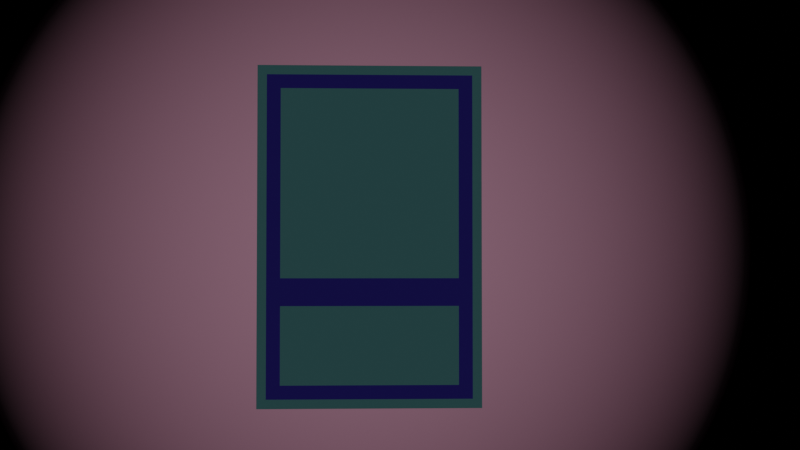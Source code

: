 # Source: Hyperspace_Card.blend  (saved by Blender 3.1.7; exported with 4.5.12 LTS)
import bpy
from mathutils import Matrix  # noqa: F401  (used for matrix-valued properties, if any)

bpy.ops.wm.read_factory_settings(use_empty=True)
scene = bpy.context.scene
scene.name = 'Scene'

# ---- collections
col_card = bpy.data.collections.new('Card'); scene.collection.children.link(col_card)
col_bolt = bpy.data.collections.new('Bolt'); scene.collection.children.link(col_bolt)
col_mask = bpy.data.collections.new('mask'); scene.collection.children.link(col_mask)
col_cam = bpy.data.collections.new('cam'); scene.collection.children.link(col_cam)

# ---- materials (node trees are filled in below, after node groups)
mat_darkbluborder_001 = bpy.data.materials.new('darkbluborder.001')
mat_litebluborder = bpy.data.materials.new('LiteBluBorder')
mat_material_001 = bpy.data.materials.new('Material.001')
mat_material_003 = bpy.data.materials.new('Material.003')
mat_material_003.use_backface_culling = True
mat_material_002 = bpy.data.materials.new('Material.002')

# ---- material node trees
mat_darkbluborder_001.use_nodes = True; mat_darkbluborder_001.node_tree.nodes.clear()
_N = mat_darkbluborder_001.node_tree.nodes; _L = mat_darkbluborder_001.node_tree.links
n0 = _N.new('ShaderNodeBsdfPrincipled'); n0.name = 'Principled BSDF'; n0.location = (10, 300)
n0.distribution = 'GGX'
n0.subsurface_method = 'BURLEY'
n0.inputs[0].default_value = (0.08087, 0.04937, 0.8, 1.0)
n0.inputs[3].default_value = 1.45
n0.inputs[27].default_value = (0.0, 0.0, 0.0, 1.0)
n0.inputs[28].default_value = 1.0
n1 = _N.new('ShaderNodeOutputMaterial'); n1.name = 'Material Output'; n1.location = (300, 300)
_L.new(n0.outputs[0], n1.inputs[0])
n1.is_active_output = True
mat_litebluborder.use_nodes = True; mat_litebluborder.node_tree.nodes.clear()
_N = mat_litebluborder.node_tree.nodes; _L = mat_litebluborder.node_tree.links
n0 = _N.new('ShaderNodeBsdfPrincipled'); n0.name = 'Principled BSDF'; n0.location = (10, 300)
n0.distribution = 'GGX'
n0.subsurface_method = 'BURLEY'
n0.inputs[0].default_value = (0.2692, 0.7771, 0.8, 1.0)
n0.inputs[3].default_value = 1.45
n0.inputs[27].default_value = (0.0, 0.0, 0.0, 1.0)
n0.inputs[28].default_value = 1.0
n1 = _N.new('ShaderNodeOutputMaterial'); n1.name = 'Material Output'; n1.location = (300, 300)
_L.new(n0.outputs[0], n1.inputs[0])
n1.is_active_output = True
mat_material_001.use_nodes = True; mat_material_001.node_tree.nodes.clear()
_N = mat_material_001.node_tree.nodes; _L = mat_material_001.node_tree.links
n0 = _N.new('ShaderNodeTexCoord'); n0.name = 'Texture Coordinate'; n0.location = (-85, 296)
n1 = _N.new('ShaderNodeOutputMaterial'); n1.name = 'Material Output'; n1.location = (727, 312)
n2 = _N.new('ShaderNodeTexGradient'); n2.name = 'Gradient Texture'; n2.location = (303, 309)
n2.gradient_type = 'SPHERICAL'
n3 = _N.new('ShaderNodeMapping'); n3.name = 'Mapping'; n3.location = (96, 306)
n3.vector_type = 'TEXTURE'
n3.inputs[1].default_value = (0.5, 0.5, 0.0)
n4 = _N.new('ShaderNodeValToRGB'); n4.name = 'ColorRamp'; n4.location = (467, 333)
while len(n4.color_ramp.elements) > 1: n4.color_ramp.elements.remove(n4.color_ramp.elements[-1])
n4.color_ramp.elements[0].position = 0.3818; n4.color_ramp.elements[0].color = (0.0, 0.0, 0.0, 1.0)
_e = n4.color_ramp.elements.new(1.0); _e.color = (1.0, 0.4986, 0.6876, 1.0)
_L.new(n0.outputs[0], n3.inputs[0])
_L.new(n3.outputs[0], n2.inputs[0])
_L.new(n2.outputs[0], n4.inputs[0])
_L.new(n4.outputs[0], n1.inputs[0])
n1.is_active_output = True
mat_material_003.use_nodes = True; mat_material_003.node_tree.nodes.clear()
_N = mat_material_003.node_tree.nodes; _L = mat_material_003.node_tree.links
n0 = _N.new('ShaderNodeBsdfPrincipled'); n0.name = 'Principled BSDF'; n0.location = (10, 300)
n0.distribution = 'GGX'
n0.subsurface_method = 'BURLEY'
n0.inputs[0].default_value = (0.8, 0.2464, 0.1364, 1.0)
n0.inputs[3].default_value = 1.45
n0.inputs[13].default_value = 1.0
n0.inputs[27].default_value = (0.6357, 0.5465, 0.2298, 0.0)
n1 = _N.new('ShaderNodeOutputMaterial'); n1.name = 'Material Output'; n1.location = (300, 300)
_L.new(n0.outputs[0], n1.inputs[0])
n1.is_active_output = True
mat_material_002.use_nodes = True; mat_material_002.node_tree.nodes.clear()
_N = mat_material_002.node_tree.nodes; _L = mat_material_002.node_tree.links
n0 = _N.new('ShaderNodeTexCoord'); n0.name = 'Texture Coordinate'; n0.location = (-280, 325)
n1 = _N.new('ShaderNodeOutputMaterial'); n1.name = 'Material Output'; n1.location = (589, 327)
n2 = _N.new('ShaderNodeTexVoronoi'); n2.name = 'Voronoi Texture'; n2.location = (-92, 328)
n3 = _N.new('ShaderNodeValToRGB'); n3.name = 'ColorRamp'; n3.location = (126, 328)
while len(n3.color_ramp.elements) > 1: n3.color_ramp.elements.remove(n3.color_ramp.elements[-1])
n3.color_ramp.elements[0].position = 0.0; n3.color_ramp.elements[0].color = (0.0, 0.0, 0.0, 1.0)
_e = n3.color_ramp.elements.new(1.0); _e.color = (0.002191, 0.0, 0.0383, 1.0)
_L.new(n0.outputs[0], n2.inputs[0])
_L.new(n2.outputs[1], n3.inputs[0])
_L.new(n3.outputs[0], n1.inputs[0])
n1.is_active_output = True

# ---- world
world_world = bpy.data.worlds.new('World'); scene.world = world_world
world_world.use_nodes = True; world_world.node_tree.nodes.clear()
_N = world_world.node_tree.nodes; _L = world_world.node_tree.links
n0 = _N.new('ShaderNodeOutputWorld'); n0.name = 'World Output'; n0.location = (300, 300)
n1 = _N.new('ShaderNodeBackground'); n1.name = 'Background'; n1.location = (10, 300)
n1.inputs[0].default_value = (0.05088, 0.05088, 0.05088, 1.0)
_L.new(n1.outputs[0], n0.inputs[0])
n0.is_active_output = True
world_world.color = (0.05088, 0.05088, 0.05088)
world_world.use_sun_shadow = False
world_world.sun_shadow_jitter_overblur = 0.0

# ---- cameras
cam_camera = bpy.data.cameras.new('Camera')
cam_camera.clip_end = 100.0
cam_camera.ortho_scale = 7.314

# ---- lights
light_light_002 = bpy.data.lights.new('Light.002', 'POINT')
light_light_002.transmission_factor = 0.0
light_light_002.energy = 1000.0
light_light_002.shadow_soft_size = 0.1
light_light_002.shadow_maximum_resolution = 0.006
light_light_002.use_absolute_resolution = True
light_light = bpy.data.lights.new('Light', 'POINT')
light_light.transmission_factor = 0.0
light_light.energy = 1000.0
light_light.shadow_soft_size = 0.1
light_light.shadow_maximum_resolution = 0.006
light_light.use_absolute_resolution = True

# ---- meshes
me_plane = bpy.data.meshes.new('Plane')
me_plane.from_pydata([(-1.0, -1.526, 2.3e-08), (1.0, -1.526, 2.3e-08), (-1.0, 1.526, -2.3e-08), (1.0, 1.526, -2.3e-08), (-1.0, -0.4957, 7.47e-09), (1.0, -0.4957, 7.47e-09), (-0.9169, -0.4957, 7.47e-09), (-0.9169, -1.443, 2.175e-08), (0.9169, -1.443, 2.175e-08), (0.9169, -0.4957, 7.47e-09), (0.9169, 1.443, -2.175e-08), (-0.9169, 1.443, -2.175e-08), (-0.7938, -0.3726, 5.614e-09), (0.7938, -0.3726, 5.614e-09), (0.7938, 1.32, -1.989e-08), (-0.7938, 1.32, -1.989e-08), (-0.7938, -1.32, 1.989e-08), (0.7938, -1.32, 1.989e-08), (0.7938, -0.6189, 9.327e-09), (-0.7938, -0.6189, 9.327e-09)], [], [(16, 17, 18, 19), (7, 6, 4, 0), (8, 7, 0, 1), (10, 9, 5, 3), (11, 10, 3, 2), (6, 11, 2, 4), (9, 8, 1, 5), (6, 9, 13, 12), (9, 10, 14, 13), (10, 11, 15, 14), (11, 6, 12, 15), (7, 8, 17, 16), (8, 9, 18, 17), (9, 6, 19, 18), (6, 7, 16, 19)])
me_plane.polygons.foreach_set('material_index', [1, 1, 1, 1, 1, 1, 1, 0, 0, 0, 0, 0, 0, 0, 0])
_uv = me_plane.uv_layers.new(name='UVMap')
_uv.uv.foreach_set('vector', [0.1031, 0.06757, 0.8969, 0.06757, 0.8969, 0.2972, 0.1031, 0.2972, 0.04153, 0.02721, 0.04153, 0.3376, 0.0, 0.3376, 0.0, 0.0, 0.9585, 0.02721, 0.04153, 0.02721, 0.0, 0.0, 1.0, 0.0, 0.9585, 0.9728, 0.9585, 0.3376, 1.0, 0.3376, 1.0, 1.0, 0.04153, 0.9728, 0.9585, 0.9728, 1.0, 1.0, 0.0, 1.0, 0.04153, 0.3376, 0.04153, 0.9728, 0.0, 1.0, 0.0, 0.3376, 0.9585, 0.3376, 0.9585, 0.02721, 1.0, 0.0, 1.0, 0.3376, 0.04153, 0.3376, 0.9585, 0.3376, 0.8969, 0.3779, 0.1031, 0.3779, 0.9585, 0.3376, 0.9585, 0.9728, 0.8969, 0.9324, 0.8969, 0.3779, 0.9585, 0.9728, 0.04153, 0.9728, 0.1031, 0.9324, 0.8969, 0.9324, 0.04153, 0.9728, 0.04153, 0.3376, 0.1031, 0.3779, 0.1031, 0.9324, 0.04153, 0.02721, 0.9585, 0.02721, 0.8969, 0.06757, 0.1031, 0.06757, 0.9585, 0.02721, 0.9585, 0.3376, 0.8969, 0.2972, 0.8969, 0.06757, 0.9585, 0.3376, 0.04153, 0.3376, 0.1031, 0.2972, 0.8969, 0.2972, 0.04153, 0.3376, 0.04153, 0.02721, 0.1031, 0.06757, 0.1031, 0.2972])
me_plane.materials.append(mat_darkbluborder_001)
me_plane.materials.append(mat_litebluborder)
me_plane.use_remesh_fix_poles = True
me_plane.use_remesh_preserve_attributes = False
me_plane.use_mirror_vertex_groups = False
me_plane.update()
me_plane_002 = bpy.data.meshes.new('Plane.002')
me_plane_002.from_pydata([(-0.7938, -0.3726, 5.614e-09), (0.7938, -0.3726, 5.614e-09), (0.7938, 1.32, -1.989e-08), (-0.7938, 1.32, -1.989e-08)], [], [(0, 1, 2, 3)])
me_plane_002.polygons.foreach_set('material_index', [1])
_uv = me_plane_002.uv_layers.new(name='UVMap')
_uv.uv.foreach_set('vector', [0.1031, 0.3779, 0.8969, 0.3779, 0.8969, 0.9324, 0.1031, 0.9324])
me_plane_002.materials.append(mat_darkbluborder_001)
me_plane_002.materials.append(mat_litebluborder)
me_plane_002.use_remesh_fix_poles = True
me_plane_002.use_remesh_preserve_attributes = False
me_plane_002.use_mirror_vertex_groups = False
me_plane_002.update()
me_plane_001 = bpy.data.meshes.new('Plane.001')
me_plane_001.from_pydata([(-1.0, -1.0, 0.0), (1.0, -1.0, 0.0), (-1.0, 1.0, 0.0), (1.0, 1.0, 0.0)], [], [(0, 1, 3, 2)])
_uv = me_plane_001.uv_layers.new(name='UVMap')
_uv.uv.foreach_set('vector', [0.0, 0.0, 1.0, 0.0, 1.0, 1.0, 0.0, 1.0])
me_plane_001.materials.append(mat_material_001)
me_plane_001.use_remesh_fix_poles = True
me_plane_001.use_remesh_preserve_attributes = False
me_plane_001.use_mirror_vertex_groups = False
me_plane_001.update()
me_cylinder = bpy.data.meshes.new('Cylinder')
me_cylinder.from_pydata([(4.87e-08, 1.7, -1.304), (4.019e-08, 0.2428, 3.36), (0.03262, 1.697, -1.304), (0.04737, 0.2382, 3.36), (0.064, 1.687, -1.304), (0.09293, 0.2243, 3.36), (0.09291, 1.672, -1.304), (0.1349, 0.2019, 3.36), (0.1182, 1.651, -1.304), (0.1717, 0.1717, 3.36), (0.139, 1.626, -1.304), (0.2019, 0.1349, 3.36), (0.1545, 1.597, -1.304), (0.2243, 0.09293, 3.36), (0.164, 1.566, -1.304), (0.2382, 0.04737, 3.36), (0.1672, 1.533, -1.304), (0.2428, 2.708e-07, 3.36), (0.164, 1.5, -1.304), (0.2382, -0.04737, 3.36), (0.1545, 1.469, -1.304), (0.2243, -0.09293, 3.36), (0.139, 1.44, -1.304), (0.2019, -0.1349, 3.36), (0.1182, 1.415, -1.304), (0.1717, -0.1717, 3.36), (0.09291, 1.394, -1.304), (0.1349, -0.2019, 3.36), (0.064, 1.378, -1.304), (0.09293, -0.2243, 3.36), (0.03262, 1.369, -1.304), (0.04737, -0.2382, 3.36), (-5.788e-09, 1.366, -1.304), (-3.893e-08, -0.2428, 3.36), (-0.03262, 1.369, -1.304), (-0.04737, -0.2382, 3.36), (-0.064, 1.378, -1.304), (-0.09293, -0.2243, 3.36), (-0.09291, 1.394, -1.304), (-0.1349, -0.2019, 3.36), (-0.1182, 1.415, -1.304), (-0.1717, -0.1717, 3.36), (-0.139, 1.44, -1.304), (-0.2019, -0.1349, 3.36), (-0.1545, 1.469, -1.304), (-0.2243, -0.09293, 3.36), (-0.164, 1.5, -1.304), (-0.2382, -0.04737, 3.36), (-0.1672, 1.533, -1.304), (-0.2428, 4.869e-07, 3.36), (-0.164, 1.566, -1.304), (-0.2382, 0.04737, 3.36), (-0.1545, 1.597, -1.304), (-0.2243, 0.09293, 3.36), (-0.139, 1.626, -1.304), (-0.2019, 0.1349, 3.36), (-0.1182, 1.651, -1.304), (-0.1717, 0.1717, 3.36), (-0.09291, 1.672, -1.304), (-0.1349, 0.2019, 3.36), (-0.064, 1.687, -1.304), (-0.09293, 0.2243, 3.36), (-0.03262, 1.697, -1.304), (-0.04737, 0.2382, 3.36), (4.019e-08, 0.2428, 1.06), (0.04737, 0.2382, 1.06), (0.09293, 0.2243, 1.06), (0.1349, 0.2019, 1.06), (0.1717, 0.1717, 1.06), (0.2019, 0.1349, 1.06), (0.2243, 0.09293, 1.06), (0.2382, 0.04737, 1.06), (0.2428, 2.708e-07, 1.06), (0.2382, -0.04737, 1.06), (0.2243, -0.09293, 1.06), (0.2019, -0.1349, 1.06), (0.1717, -0.1717, 1.06), (0.1349, -0.2019, 1.06), (0.09293, -0.2243, 1.06), (0.04737, -0.2382, 1.06), (-3.893e-08, -0.2428, 1.06), (-0.04737, -0.2382, 1.06), (-0.09293, -0.2243, 1.06), (-0.1349, -0.2019, 1.06), (-0.1717, -0.1717, 1.06), (-0.2019, -0.1349, 1.06), (-0.2243, -0.09293, 1.06), (-0.2382, -0.04737, 1.06), (-0.2428, 4.869e-07, 1.06), (-0.2382, 0.04737, 1.06), (-0.2243, 0.09293, 1.06), (-0.2019, 0.1349, 1.06), (-0.1717, 0.1717, 1.06), (-0.1349, 0.2019, 1.06), (-0.09293, 0.2243, 1.06), (-0.04737, 0.2382, 1.06), (0.9016, 2.175, -2.559), (0.9198, 2.173, -2.559), (0.9373, 2.168, -2.559), (0.9534, 2.159, -2.559), (0.9675, 2.148, -2.559), (0.9791, 2.134, -2.559), (0.9877, 2.118, -2.559), (0.993, 2.1, -2.559), (0.9948, 2.082, -2.559), (0.993, 2.064, -2.559), (0.9877, 2.046, -2.559), (0.9791, 2.03, -2.559), (0.9675, 2.016, -2.559), (0.9534, 2.004, -2.559), (0.9373, 1.996, -2.559), (0.9198, 1.99, -2.559), (0.9016, 1.989, -2.559), (0.8835, 1.99, -2.559), (0.866, 1.996, -2.559), (0.8499, 2.004, -2.559), (0.8358, 2.016, -2.559), (0.8242, 2.03, -2.559), (0.8156, 2.046, -2.559), (0.8103, 2.064, -2.559), (0.8085, 2.082, -2.559), (0.8103, 2.1, -2.559), (0.8156, 2.118, -2.559), (0.8242, 2.134, -2.559), (0.8358, 2.148, -2.559), (0.8499, 2.159, -2.559), (0.866, 2.168, -2.559), (0.8835, 2.173, -2.559), (0.03852, 1.113, -0.3587), (0.07557, 1.102, -0.3587), (0.1097, 1.084, -0.3587), (0.1396, 1.059, -0.3587), (0.1642, 1.029, -0.3587), (0.1824, 0.9953, -0.3587), (0.1937, 0.9583, -0.3587), (0.1975, 0.9198, -0.3587), (0.1937, 0.8812, -0.3587), (0.1824, 0.8442, -0.3587), (0.1642, 0.8101, -0.3587), (0.1396, 0.7801, -0.3587), (0.1097, 0.7556, -0.3587), (0.07557, 0.7373, -0.3587), (0.03852, 0.7261, -0.3587), (-1.904e-08, 0.7223, -0.3587), (-0.03852, 0.7261, -0.3587), (-0.07557, 0.7373, -0.3587), (-0.1097, 0.7556, -0.3587), (-0.1396, 0.7801, -0.3587), (-0.1642, 0.8101, -0.3587), (-0.1824, 0.8442, -0.3587), (-0.1937, 0.8812, -0.3587), (-0.1975, 0.9198, -0.3587), (-0.1937, 0.9583, -0.3587), (-0.1824, 0.9953, -0.3587), (-0.1642, 1.029, -0.3587), (-0.1396, 1.059, -0.3587), (-0.1097, 1.084, -0.3587), (-0.07557, 1.102, -0.3587), (-0.03852, 1.113, -0.3587), (4.53e-08, 1.117, -0.3587), (-0.701, 0.1359, -1.865), (-0.6855, 0.1312, -1.865), (-0.6712, 0.1236, -1.865), (-0.6587, 0.1133, -1.865), (-0.6484, 0.1008, -1.865), (-0.6408, 0.08651, -1.865), (-0.6361, 0.07101, -1.865), (-0.6345, 0.05488, -1.865), (-0.6361, 0.03875, -1.865), (-0.6408, 0.02325, -1.865), (-0.6484, 0.008959, -1.865), (-0.6587, -0.003566, -1.865), (-0.6712, -0.01385, -1.865), (-0.6855, -0.02148, -1.865), (-0.701, -0.02619, -1.865), (-0.7171, -0.02777, -1.865), (-0.7333, -0.02619, -1.865), (-0.7488, -0.02148, -1.865), (-0.7631, -0.01385, -1.865), (-0.7756, -0.003566, -1.865), (-0.7859, 0.00896, -1.865), (-0.7935, 0.02325, -1.865), (-0.7982, 0.03876, -1.865), (-0.7998, 0.05488, -1.865), (-0.7982, 0.07101, -1.865), (-0.7935, 0.08651, -1.865), (-0.7859, 0.1008, -1.865), (-0.7756, 0.1133, -1.865), (-0.7631, 0.1236, -1.865), (-0.7488, 0.1312, -1.865), (-0.7333, 0.1359, -1.865), (-0.7171, 0.1375, -1.865), (-0.1646, 0.893, -3.001), (-0.1627, 0.8924, -3.001), (-0.161, 0.8915, -3.001), (-0.1595, 0.8903, -3.001), (-0.1582, 0.8888, -3.001), (-0.1573, 0.8871, -3.001), (-0.1568, 0.8852, -3.001), (-0.1566, 0.8832, -3.001), (-0.1568, 0.8813, -3.001), (-0.1573, 0.8794, -3.001), (-0.1582, 0.8777, -3.001), (-0.1595, 0.8762, -3.001), (-0.161, 0.875, -3.001), (-0.1627, 0.8741, -3.001), (-0.1646, 0.8735, -3.001), (-0.1665, 0.8733, -3.001), (-0.1685, 0.8735, -3.001), (-0.1703, 0.8741, -3.001), (-0.172, 0.875, -3.001), (-0.1736, 0.8762, -3.001), (-0.1748, 0.8777, -3.001), (-0.1757, 0.8794, -3.001), (-0.1763, 0.8813, -3.001), (-0.1765, 0.8832, -3.001), (-0.1763, 0.8852, -3.001), (-0.1757, 0.8871, -3.001), (-0.1748, 0.8888, -3.001), (-0.1736, 0.8903, -3.001), (-0.172, 0.8915, -3.001), (-0.1703, 0.8924, -3.001), (-0.1685, 0.893, -3.001), (-0.1665, 0.8932, -3.001), (1.469, 1.974, -3.178), (1.473, 1.973, -3.178), (1.478, 1.972, -3.178), (1.482, 1.97, -3.178), (1.486, 1.967, -3.178), (1.489, 1.963, -3.178), (1.491, 1.958, -3.178), (1.493, 1.954, -3.178), (1.493, 1.949, -3.178), (1.493, 1.944, -3.178), (1.491, 1.94, -3.178), (1.489, 1.935, -3.178), (1.486, 1.932, -3.178), (1.482, 1.928, -3.178), (1.478, 1.926, -3.178), (1.473, 1.925, -3.178), (1.469, 1.924, -3.178), (1.464, 1.925, -3.178), (1.459, 1.926, -3.178), (1.455, 1.928, -3.178), (1.451, 1.932, -3.178), (1.448, 1.935, -3.178), (1.446, 1.94, -3.178), (1.444, 1.944, -3.178), (1.444, 1.949, -3.178), (1.444, 1.954, -3.178), (1.446, 1.958, -3.178), (1.448, 1.963, -3.178), (1.451, 1.967, -3.178), (1.455, 1.97, -3.178), (1.459, 1.972, -3.178), (1.464, 1.973, -3.178)], [], [(64, 1, 3, 65), (65, 3, 5, 66), (66, 5, 7, 67), (67, 7, 9, 68), (68, 9, 11, 69), (69, 11, 13, 70), (70, 13, 15, 71), (71, 15, 17, 72), (72, 17, 19, 73), (73, 19, 21, 74), (74, 21, 23, 75), (75, 23, 25, 76), (76, 25, 27, 77), (77, 27, 29, 78), (78, 29, 31, 79), (79, 31, 33, 80), (80, 33, 35, 81), (81, 35, 37, 82), (82, 37, 39, 83), (83, 39, 41, 84), (84, 41, 43, 85), (85, 43, 45, 86), (86, 45, 47, 87), (87, 47, 49, 88), (88, 49, 51, 89), (89, 51, 53, 90), (90, 53, 55, 91), (91, 55, 57, 92), (92, 57, 59, 93), (93, 59, 61, 94), (3, 1, 63, 61, 59, 57, 55, 53, 51, 49, 47, 45, 43, 41, 39, 37, 35, 33, 31, 29, 27, 25, 23, 21, 19, 17, 15, 13, 11, 9, 7, 5), (94, 61, 63, 95), (95, 63, 1, 64), (10, 12, 102, 101), (158, 95, 64, 159), (157, 94, 95, 158), (156, 93, 94, 157), (155, 92, 93, 156), (154, 91, 92, 155), (153, 90, 91, 154), (152, 89, 90, 153), (151, 88, 89, 152), (150, 87, 88, 151), (149, 86, 87, 150), (148, 85, 86, 149), (147, 84, 85, 148), (146, 83, 84, 147), (145, 82, 83, 146), (144, 81, 82, 145), (143, 80, 81, 144), (142, 79, 80, 143), (141, 78, 79, 142), (140, 77, 78, 141), (139, 76, 77, 140), (138, 75, 76, 139), (137, 74, 75, 138), (136, 73, 74, 137), (135, 72, 73, 136), (134, 71, 72, 135), (133, 70, 71, 134), (132, 69, 70, 133), (131, 68, 69, 132), (130, 67, 68, 131), (129, 66, 67, 130), (128, 65, 66, 129), (159, 64, 65, 128), (104, 105, 233, 232), (28, 30, 111, 110), (46, 48, 120, 119), (2, 4, 98, 97), (20, 22, 107, 106), (38, 40, 116, 115), (56, 58, 125, 124), (12, 14, 103, 102), (30, 32, 112, 111), (48, 50, 121, 120), (4, 6, 99, 98), (22, 24, 108, 107), (40, 42, 117, 116), (58, 60, 126, 125), (14, 16, 104, 103), (32, 34, 113, 112), (50, 52, 122, 121), (6, 8, 100, 99), (24, 26, 109, 108), (42, 44, 118, 117), (60, 62, 127, 126), (16, 18, 105, 104), (34, 36, 114, 113), (52, 54, 123, 122), (8, 10, 101, 100), (26, 28, 110, 109), (44, 46, 119, 118), (0, 2, 97, 96), (62, 0, 96, 127), (18, 20, 106, 105), (36, 38, 115, 114), (54, 56, 124, 123), (0, 159, 128, 2), (2, 128, 129, 4), (4, 129, 130, 6), (6, 130, 131, 8), (8, 131, 132, 10), (10, 132, 133, 12), (12, 133, 134, 14), (14, 134, 135, 16), (16, 135, 136, 18), (18, 136, 137, 20), (20, 137, 138, 22), (22, 138, 139, 24), (24, 139, 140, 26), (26, 140, 141, 28), (28, 141, 142, 30), (30, 142, 143, 32), (32, 143, 144, 34), (34, 144, 145, 36), (36, 145, 146, 38), (38, 146, 147, 40), (40, 147, 148, 42), (42, 148, 149, 44), (44, 149, 150, 46), (46, 150, 151, 48), (48, 151, 152, 50), (50, 152, 153, 52), (52, 153, 154, 54), (54, 154, 155, 56), (56, 155, 156, 58), (58, 156, 157, 60), (60, 157, 158, 62), (62, 158, 159, 0), (142, 141, 173, 174), (129, 128, 160, 161), (156, 155, 187, 188), (143, 142, 174, 175), (130, 129, 161, 162), (157, 156, 188, 189), (144, 143, 175, 176), (131, 130, 162, 163), (158, 157, 189, 190), (145, 144, 176, 177), (132, 131, 163, 164), (159, 158, 190, 191), (146, 145, 177, 178), (133, 132, 164, 165), (147, 146, 178, 179), (134, 133, 165, 166), (148, 147, 179, 180), (135, 134, 166, 167), (149, 148, 180, 181), (136, 135, 167, 168), (150, 149, 181, 182), (137, 136, 168, 169), (151, 150, 182, 183), (138, 137, 169, 170), (152, 151, 183, 184), (139, 138, 170, 171), (153, 152, 184, 185), (140, 139, 171, 172), (154, 153, 185, 186), (141, 140, 172, 173), (128, 159, 191, 160), (155, 154, 186, 187), (174, 173, 205, 206), (161, 160, 192, 193), (188, 187, 219, 220), (175, 174, 206, 207), (162, 161, 193, 194), (189, 188, 220, 221), (176, 175, 207, 208), (163, 162, 194, 195), (190, 189, 221, 222), (177, 176, 208, 209), (164, 163, 195, 196), (191, 190, 222, 223), (178, 177, 209, 210), (165, 164, 196, 197), (179, 178, 210, 211), (166, 165, 197, 198), (180, 179, 211, 212), (167, 166, 198, 199), (181, 180, 212, 213), (168, 167, 199, 200), (182, 181, 213, 214), (169, 168, 200, 201), (183, 182, 214, 215), (170, 169, 201, 202), (184, 183, 215, 216), (171, 170, 202, 203), (185, 184, 216, 217), (172, 171, 203, 204), (186, 185, 217, 218), (173, 172, 204, 205), (160, 191, 223, 192), (187, 186, 218, 219), (224, 225, 226, 227, 228, 229, 230, 231, 232, 233, 234, 235, 236, 237, 238, 239, 240, 241, 242, 243, 244, 245, 246, 247, 248, 249, 250, 251, 252, 253, 254, 255), (118, 119, 247, 246), (105, 106, 234, 233), (119, 120, 248, 247), (106, 107, 235, 234), (120, 121, 249, 248), (107, 108, 236, 235), (121, 122, 250, 249), (108, 109, 237, 236), (122, 123, 251, 250), (109, 110, 238, 237), (96, 97, 225, 224), (123, 124, 252, 251), (110, 111, 239, 238), (97, 98, 226, 225), (124, 125, 253, 252), (111, 112, 240, 239), (98, 99, 227, 226), (125, 126, 254, 253), (112, 113, 241, 240), (99, 100, 228, 227), (126, 127, 255, 254), (113, 114, 242, 241), (100, 101, 229, 228), (127, 96, 224, 255), (114, 115, 243, 242), (101, 102, 230, 229), (115, 116, 244, 243), (102, 103, 231, 230), (116, 117, 245, 244), (103, 104, 232, 231), (117, 118, 246, 245)])
_uv = me_cylinder.uv_layers.new(name='UVMap')
_uv.uv.foreach_set('vector', [1.0, 0.8288, 1.0, 1.0, 0.9688, 1.0, 0.9688, 0.8288, 0.9688, 0.8288, 0.9688, 1.0, 0.9375, 1.0, 0.9375, 0.8288, 0.9375, 0.8288, 0.9375, 1.0, 0.9062, 1.0, 0.9063, 0.8288, 0.9063, 0.8288, 0.9062, 1.0, 0.875, 1.0, 0.875, 0.8288, 0.875, 0.8288, 0.875, 1.0, 0.8438, 1.0, 0.8438, 0.8288, 0.8438, 0.8288, 0.8438, 1.0, 0.8125, 1.0, 0.8125, 0.8288, 0.8125, 0.8288, 0.8125, 1.0, 0.7812, 1.0, 0.7812, 0.8288, 0.7812, 0.8288, 0.7812, 1.0, 0.75, 1.0, 0.75, 0.8288, 0.75, 0.8288, 0.75, 1.0, 0.7188, 1.0, 0.7188, 0.8288, 0.7188, 0.8288, 0.7188, 1.0, 0.6875, 1.0, 0.6875, 0.8288, 0.6875, 0.8288, 0.6875, 1.0, 0.6562, 1.0, 0.6562, 0.8288, 0.6562, 0.8288, 0.6562, 1.0, 0.625, 1.0, 0.625, 0.8288, 0.625, 0.8288, 0.625, 1.0, 0.5938, 1.0, 0.5938, 0.8288, 0.5938, 0.8288, 0.5938, 1.0, 0.5625, 1.0, 0.5625, 0.8288, 0.5625, 0.8288, 0.5625, 1.0, 0.5312, 1.0, 0.5312, 0.8288, 0.5312, 0.8288, 0.5312, 1.0, 0.5, 1.0, 0.5, 0.8288, 0.5, 0.8288, 0.5, 1.0, 0.4688, 1.0, 0.4688, 0.8288, 0.4688, 0.8288, 0.4688, 1.0, 0.4375, 1.0, 0.4375, 0.8288, 0.4375, 0.8288, 0.4375, 1.0, 0.4062, 1.0, 0.4062, 0.8288, 0.4062, 0.8288, 0.4062, 1.0, 0.375, 1.0, 0.375, 0.8288, 0.375, 0.8288, 0.375, 1.0, 0.3438, 1.0, 0.3438, 0.8288, 0.3438, 0.8288, 0.3438, 1.0, 0.3125, 1.0, 0.3125, 0.8288, 0.3125, 0.8288, 0.3125, 1.0, 0.2812, 1.0, 0.2812, 0.8288, 0.2812, 0.8288, 0.2812, 1.0, 0.25, 1.0, 0.25, 0.8288, 0.25, 0.8288, 0.25, 1.0, 0.2188, 1.0, 0.2188, 0.8288, 0.2188, 0.8288, 0.2188, 1.0, 0.1875, 1.0, 0.1875, 0.8288, 0.1875, 0.8288, 0.1875, 1.0, 0.1562, 1.0, 0.1562, 0.8288, 0.1562, 0.8288, 0.1562, 1.0, 0.125, 1.0, 0.125, 0.8288, 0.125, 0.8288, 0.125, 1.0, 0.09375, 1.0, 0.09375, 0.8288, 0.09375, 0.8288, 0.09375, 1.0, 0.0625, 1.0, 0.0625, 0.8288, 0.2968, 0.4854, 0.25, 0.49, 0.2032, 0.4854, 0.1582, 0.4717, 0.1167, 0.4496, 0.08029, 0.4197, 0.05045, 0.3833, 0.02827, 0.3418, 0.01461, 0.2968, 0.01, 0.25, 0.01461, 0.2032, 0.02827, 0.1582, 0.05045, 0.1167, 0.08029, 0.08029, 0.1167, 0.05045, 0.1582, 0.02827, 0.2032, 0.01461, 0.25, 0.01, 0.2968, 0.01461, 0.3418, 0.02827, 0.3833, 0.05045, 0.4197, 0.08029, 0.4496, 0.1167, 0.4717, 0.1582, 0.4854, 0.2032, 0.49, 0.25, 0.4854, 0.2968, 0.4717, 0.3418, 0.4496, 0.3833, 0.4197, 0.4197, 0.3833, 0.4496, 0.3418, 0.4717, 0.0625, 0.8288, 0.0625, 1.0, 0.03125, 1.0, 0.03125, 0.8288, 0.03125, 0.8288, 0.03125, 1.0, 0.0, 1.0, 0.0, 0.8288, 0.8438, 0.5, 0.8125, 0.5, 0.8125, 0.5, 0.8438, 0.5, 0.03125, 0.6315, 0.03125, 0.8288, 0.0, 0.8288, 0.0, 0.6315, 0.0625, 0.6315, 0.0625, 0.8288, 0.03125, 0.8288, 0.03125, 0.6315, 0.09375, 0.6315, 0.09375, 0.8288, 0.0625, 0.8288, 0.0625, 0.6315, 0.125, 0.6315, 0.125, 0.8288, 0.09375, 0.8288, 0.09375, 0.6315, 0.1562, 0.6315, 0.1562, 0.8288, 0.125, 0.8288, 0.125, 0.6315, 0.1875, 0.6315, 0.1875, 0.8288, 0.1562, 0.8288, 0.1562, 0.6315, 0.2188, 0.6315, 0.2188, 0.8288, 0.1875, 0.8288, 0.1875, 0.6315, 0.25, 0.6315, 0.25, 0.8288, 0.2188, 0.8288, 0.2188, 0.6315, 0.2812, 0.6315, 0.2812, 0.8288, 0.25, 0.8288, 0.25, 0.6315, 0.3125, 0.6315, 0.3125, 0.8288, 0.2812, 0.8288, 0.2812, 0.6315, 0.3438, 0.6315, 0.3438, 0.8288, 0.3125, 0.8288, 0.3125, 0.6315, 0.375, 0.6315, 0.375, 0.8288, 0.3438, 0.8288, 0.3438, 0.6315, 0.4062, 0.6315, 0.4062, 0.8288, 0.375, 0.8288, 0.375, 0.6315, 0.4375, 0.6315, 0.4375, 0.8288, 0.4062, 0.8288, 0.4062, 0.6315, 0.4688, 0.6315, 0.4688, 0.8288, 0.4375, 0.8288, 0.4375, 0.6315, 0.5, 0.6315, 0.5, 0.8288, 0.4688, 0.8288, 0.4688, 0.6315, 0.5312, 0.6315, 0.5312, 0.8288, 0.5, 0.8288, 0.5, 0.6315, 0.5625, 0.6315, 0.5625, 0.8288, 0.5312, 0.8288, 0.5312, 0.6315, 0.5938, 0.6315, 0.5938, 0.8288, 0.5625, 0.8288, 0.5625, 0.6315, 0.625, 0.6315, 0.625, 0.8288, 0.5938, 0.8288, 0.5938, 0.6315, 0.6562, 0.6315, 0.6562, 0.8288, 0.625, 0.8288, 0.625, 0.6315, 0.6875, 0.6315, 0.6875, 0.8288, 0.6562, 0.8288, 0.6562, 0.6315, 0.7188, 0.6315, 0.7188, 0.8288, 0.6875, 0.8288, 0.6875, 0.6315, 0.75, 0.6315, 0.75, 0.8288, 0.7188, 0.8288, 0.7188, 0.6315, 0.7812, 0.6315, 0.7812, 0.8288, 0.75, 0.8288, 0.75, 0.6315, 0.8125, 0.6315, 0.8125, 0.8288, 0.7812, 0.8288, 0.7812, 0.6315, 0.8438, 0.6315, 0.8438, 0.8288, 0.8125, 0.8288, 0.8125, 0.6315, 0.875, 0.6315, 0.875, 0.8288, 0.8438, 0.8288, 0.8438, 0.6315, 0.9062, 0.6315, 0.9063, 0.8288, 0.875, 0.8288, 0.875, 0.6315, 0.9375, 0.6315, 0.9375, 0.8288, 0.9063, 0.8288, 0.9062, 0.6315, 0.9688, 0.6315, 0.9688, 0.8288, 0.9375, 0.8288, 0.9375, 0.6315, 1.0, 0.6315, 1.0, 0.8288, 0.9688, 0.8288, 0.9688, 0.6315, 0.75, 0.5, 0.7188, 0.5, 0.7188, 0.5, 0.75, 0.5, 0.5625, 0.5, 0.5312, 0.5, 0.5312, 0.5, 0.5625, 0.5, 0.2812, 0.5, 0.25, 0.5, 0.25, 0.5, 0.2812, 0.5, 0.9688, 0.5, 0.9375, 0.5, 0.9375, 0.5, 0.9688, 0.5, 0.6875, 0.5, 0.6562, 0.5, 0.6562, 0.5, 0.6875, 0.5, 0.4062, 0.5, 0.375, 0.5, 0.375, 0.5, 0.4062, 0.5, 0.125, 0.5, 0.09375, 0.5, 0.09375, 0.5, 0.125, 0.5, 0.8125, 0.5, 0.7812, 0.5, 0.7812, 0.5, 0.8125, 0.5, 0.5312, 0.5, 0.5, 0.5, 0.5, 0.5, 0.5312, 0.5, 0.25, 0.5, 0.2188, 0.5, 0.2188, 0.5, 0.25, 0.5, 0.9375, 0.5, 0.9062, 0.5, 0.9062, 0.5, 0.9375, 0.5, 0.6562, 0.5, 0.625, 0.5, 0.625, 0.5, 0.6562, 0.5, 0.375, 0.5, 0.3438, 0.5, 0.3438, 0.5, 0.375, 0.5, 0.09375, 0.5, 0.0625, 0.5, 0.0625, 0.5, 0.09375, 0.5, 0.7812, 0.5, 0.75, 0.5, 0.75, 0.5, 0.7812, 0.5, 0.5, 0.5, 0.4688, 0.5, 0.4688, 0.5, 0.5, 0.5, 0.2188, 0.5, 0.1875, 0.5, 0.1875, 0.5, 0.2188, 0.5, 0.9062, 0.5, 0.875, 0.5, 0.875, 0.5, 0.9062, 0.5, 0.625, 0.5, 0.5938, 0.5, 0.5938, 0.5, 0.625, 0.5, 0.3438, 0.5, 0.3125, 0.5, 0.3125, 0.5, 0.3438, 0.5, 0.0625, 0.5, 0.03125, 0.5, 0.03125, 0.5, 0.0625, 0.5, 0.75, 0.5, 0.7188, 0.5, 0.7188, 0.5, 0.75, 0.5, 0.4688, 0.5, 0.4375, 0.5, 0.4375, 0.5, 0.4688, 0.5, 0.1875, 0.5, 0.1562, 0.5, 0.1562, 0.5, 0.1875, 0.5, 0.875, 0.5, 0.8438, 0.5, 0.8438, 0.5, 0.875, 0.5, 0.5938, 0.5, 0.5625, 0.5, 0.5625, 0.5, 0.5938, 0.5, 0.3125, 0.5, 0.2812, 0.5, 0.2812, 0.5, 0.3125, 0.5, 1.0, 0.5, 0.9688, 0.5, 0.9688, 0.5, 1.0, 0.5, 0.03125, 0.5, 0.0, 0.5, 0.0, 0.5, 0.03125, 0.5, 0.7188, 0.5, 0.6875, 0.5, 0.6875, 0.5, 0.7188, 0.5, 0.4375, 0.5, 0.4062, 0.5, 0.4062, 0.5, 0.4375, 0.5, 0.1562, 0.5, 0.125, 0.5, 0.125, 0.5, 0.1562, 0.5, 1.0, 0.5, 1.0, 0.6315, 0.9688, 0.6315, 0.9688, 0.5, 0.9688, 0.5, 0.9688, 0.6315, 0.9375, 0.6315, 0.9375, 0.5, 0.9375, 0.5, 0.9375, 0.6315, 0.9062, 0.6315, 0.9062, 0.5, 0.9062, 0.5, 0.9062, 0.6315, 0.875, 0.6315, 0.875, 0.5, 0.875, 0.5, 0.875, 0.6315, 0.8438, 0.6315, 0.8438, 0.5, 0.8438, 0.5, 0.8438, 0.6315, 0.8125, 0.6315, 0.8125, 0.5, 0.8125, 0.5, 0.8125, 0.6315, 0.7812, 0.6315, 0.7812, 0.5, 0.7812, 0.5, 0.7812, 0.6315, 0.75, 0.6315, 0.75, 0.5, 0.75, 0.5, 0.75, 0.6315, 0.7188, 0.6315, 0.7188, 0.5, 0.7188, 0.5, 0.7188, 0.6315, 0.6875, 0.6315, 0.6875, 0.5, 0.6875, 0.5, 0.6875, 0.6315, 0.6562, 0.6315, 0.6562, 0.5, 0.6562, 0.5, 0.6562, 0.6315, 0.625, 0.6315, 0.625, 0.5, 0.625, 0.5, 0.625, 0.6315, 0.5938, 0.6315, 0.5938, 0.5, 0.5938, 0.5, 0.5938, 0.6315, 0.5625, 0.6315, 0.5625, 0.5, 0.5625, 0.5, 0.5625, 0.6315, 0.5312, 0.6315, 0.5312, 0.5, 0.5312, 0.5, 0.5312, 0.6315, 0.5, 0.6315, 0.5, 0.5, 0.5, 0.5, 0.5, 0.6315, 0.4688, 0.6315, 0.4688, 0.5, 0.4688, 0.5, 0.4688, 0.6315, 0.4375, 0.6315, 0.4375, 0.5, 0.4375, 0.5, 0.4375, 0.6315, 0.4062, 0.6315, 0.4062, 0.5, 0.4062, 0.5, 0.4062, 0.6315, 0.375, 0.6315, 0.375, 0.5, 0.375, 0.5, 0.375, 0.6315, 0.3438, 0.6315, 0.3438, 0.5, 0.3438, 0.5, 0.3438, 0.6315, 0.3125, 0.6315, 0.3125, 0.5, 0.3125, 0.5, 0.3125, 0.6315, 0.2812, 0.6315, 0.2812, 0.5, 0.2812, 0.5, 0.2812, 0.6315, 0.25, 0.6315, 0.25, 0.5, 0.25, 0.5, 0.25, 0.6315, 0.2188, 0.6315, 0.2188, 0.5, 0.2188, 0.5, 0.2188, 0.6315, 0.1875, 0.6315, 0.1875, 0.5, 0.1875, 0.5, 0.1875, 0.6315, 0.1562, 0.6315, 0.1562, 0.5, 0.1562, 0.5, 0.1562, 0.6315, 0.125, 0.6315, 0.125, 0.5, 0.125, 0.5, 0.125, 0.6315, 0.09375, 0.6315, 0.09375, 0.5, 0.09375, 0.5, 0.09375, 0.6315, 0.0625, 0.6315, 0.0625, 0.5, 0.0625, 0.5, 0.0625, 0.6315, 0.03125, 0.6315, 0.03125, 0.5, 0.03125, 0.5, 0.03125, 0.6315, 0.0, 0.6315, 0.0, 0.5, 0.5312, 0.6315, 0.5625, 0.6315, 0.5625, 0.6315, 0.5312, 0.6315, 0.9375, 0.6315, 0.9688, 0.6315, 0.9688, 0.6315, 0.9375, 0.6315, 0.09375, 0.6315, 0.125, 0.6315, 0.125, 0.6315, 0.09375, 0.6315, 0.5, 0.6315, 0.5312, 0.6315, 0.5312, 0.6315, 0.5, 0.6315, 0.9062, 0.6315, 0.9375, 0.6315, 0.9375, 0.6315, 0.9062, 0.6315, 0.0625, 0.6315, 0.09375, 0.6315, 0.09375, 0.6315, 0.0625, 0.6315, 0.4688, 0.6315, 0.5, 0.6315, 0.5, 0.6315, 0.4688, 0.6315, 0.875, 0.6315, 0.9062, 0.6315, 0.9062, 0.6315, 0.875, 0.6315, 0.03125, 0.6315, 0.0625, 0.6315, 0.0625, 0.6315, 0.03125, 0.6315, 0.4375, 0.6315, 0.4688, 0.6315, 0.4688, 0.6315, 0.4375, 0.6315, 0.8438, 0.6315, 0.875, 0.6315, 0.875, 0.6315, 0.8438, 0.6315, 0.0, 0.6315, 0.03125, 0.6315, 0.03125, 0.6315, 0.0, 0.6315, 0.4062, 0.6315, 0.4375, 0.6315, 0.4375, 0.6315, 0.4062, 0.6315, 0.8125, 0.6315, 0.8438, 0.6315, 0.8438, 0.6315, 0.8125, 0.6315, 0.375, 0.6315, 0.4062, 0.6315, 0.4062, 0.6315, 0.375, 0.6315, 0.7812, 0.6315, 0.8125, 0.6315, 0.8125, 0.6315, 0.7812, 0.6315, 0.3438, 0.6315, 0.375, 0.6315, 0.375, 0.6315, 0.3438, 0.6315, 0.75, 0.6315, 0.7812, 0.6315, 0.7812, 0.6315, 0.75, 0.6315, 0.3125, 0.6315, 0.3438, 0.6315, 0.3438, 0.6315, 0.3125, 0.6315, 0.7188, 0.6315, 0.75, 0.6315, 0.75, 0.6315, 0.7188, 0.6315, 0.2812, 0.6315, 0.3125, 0.6315, 0.3125, 0.6315, 0.2812, 0.6315, 0.6875, 0.6315, 0.7188, 0.6315, 0.7188, 0.6315, 0.6875, 0.6315, 0.25, 0.6315, 0.2812, 0.6315, 0.2812, 0.6315, 0.25, 0.6315, 0.6562, 0.6315, 0.6875, 0.6315, 0.6875, 0.6315, 0.6562, 0.6315, 0.2188, 0.6315, 0.25, 0.6315, 0.25, 0.6315, 0.2188, 0.6315, 0.625, 0.6315, 0.6562, 0.6315, 0.6562, 0.6315, 0.625, 0.6315, 0.1875, 0.6315, 0.2188, 0.6315, 0.2188, 0.6315, 0.1875, 0.6315, 0.5938, 0.6315, 0.625, 0.6315, 0.625, 0.6315, 0.5938, 0.6315, 0.1562, 0.6315, 0.1875, 0.6315, 0.1875, 0.6315, 0.1562, 0.6315, 0.5625, 0.6315, 0.5938, 0.6315, 0.5938, 0.6315, 0.5625, 0.6315, 0.9688, 0.6315, 1.0, 0.6315, 1.0, 0.6315, 0.9688, 0.6315, 0.125, 0.6315, 0.1562, 0.6315, 0.1562, 0.6315, 0.125, 0.6315, 0.5312, 0.6315, 0.5625, 0.6315, 0.5625, 0.6315, 0.5312, 0.6315, 0.9375, 0.6315, 0.9688, 0.6315, 0.9688, 0.6315, 0.9375, 0.6315, 0.09375, 0.6315, 0.125, 0.6315, 0.125, 0.6315, 0.09375, 0.6315, 0.5, 0.6315, 0.5312, 0.6315, 0.5312, 0.6315, 0.5, 0.6315, 0.9062, 0.6315, 0.9375, 0.6315, 0.9375, 0.6315, 0.9062, 0.6315, 0.0625, 0.6315, 0.09375, 0.6315, 0.09375, 0.6315, 0.0625, 0.6315, 0.4688, 0.6315, 0.5, 0.6315, 0.5, 0.6315, 0.4688, 0.6315, 0.875, 0.6315, 0.9062, 0.6315, 0.9062, 0.6315, 0.875, 0.6315, 0.03125, 0.6315, 0.0625, 0.6315, 0.0625, 0.6315, 0.03125, 0.6315, 0.4375, 0.6315, 0.4688, 0.6315, 0.4688, 0.6315, 0.4375, 0.6315, 0.8438, 0.6315, 0.875, 0.6315, 0.875, 0.6315, 0.8438, 0.6315, 0.0, 0.6315, 0.03125, 0.6315, 0.03125, 0.6315, 0.0, 0.6315, 0.4062, 0.6315, 0.4375, 0.6315, 0.4375, 0.6315, 0.4062, 0.6315, 0.8125, 0.6315, 0.8438, 0.6315, 0.8438, 0.6315, 0.8125, 0.6315, 0.375, 0.6315, 0.4062, 0.6315, 0.4062, 0.6315, 0.375, 0.6315, 0.7812, 0.6315, 0.8125, 0.6315, 0.8125, 0.6315, 0.7812, 0.6315, 0.3438, 0.6315, 0.375, 0.6315, 0.375, 0.6315, 0.3438, 0.6315, 0.75, 0.6315, 0.7812, 0.6315, 0.7812, 0.6315, 0.75, 0.6315, 0.3125, 0.6315, 0.3438, 0.6315, 0.3438, 0.6315, 0.3125, 0.6315, 0.7188, 0.6315, 0.75, 0.6315, 0.75, 0.6315, 0.7188, 0.6315, 0.2812, 0.6315, 0.3125, 0.6315, 0.3125, 0.6315, 0.2812, 0.6315, 0.6875, 0.6315, 0.7188, 0.6315, 0.7188, 0.6315, 0.6875, 0.6315, 0.25, 0.6315, 0.2812, 0.6315, 0.2812, 0.6315, 0.25, 0.6315, 0.6562, 0.6315, 0.6875, 0.6315, 0.6875, 0.6315, 0.6562, 0.6315, 0.2188, 0.6315, 0.25, 0.6315, 0.25, 0.6315, 0.2188, 0.6315, 0.625, 0.6315, 0.6562, 0.6315, 0.6562, 0.6315, 0.625, 0.6315, 0.1875, 0.6315, 0.2188, 0.6315, 0.2188, 0.6315, 0.1875, 0.6315, 0.5938, 0.6315, 0.625, 0.6315, 0.625, 0.6315, 0.5938, 0.6315, 0.1562, 0.6315, 0.1875, 0.6315, 0.1875, 0.6315, 0.1562, 0.6315, 0.5625, 0.6315, 0.5938, 0.6315, 0.5938, 0.6315, 0.5625, 0.6315, 0.9688, 0.6315, 1.0, 0.6315, 1.0, 0.6315, 0.9688, 0.6315, 0.125, 0.6315, 0.1562, 0.6315, 0.1562, 0.6315, 0.125, 0.6315, 0.75, 0.49, 0.7968, 0.4854, 0.8418, 0.4717, 0.8833, 0.4496, 0.9197, 0.4197, 0.9496, 0.3833, 0.9717, 0.3418, 0.9854, 0.2968, 0.99, 0.25, 0.9854, 0.2032, 0.9717, 0.1582, 0.9496, 0.1167, 0.9197, 0.08029, 0.8833, 0.05045, 0.8418, 0.02827, 0.7968, 0.01461, 0.75, 0.01, 0.7032, 0.01461, 0.6582, 0.02827, 0.6167, 0.05045, 0.5803, 0.08029, 0.5504, 0.1167, 0.5283, 0.1582, 0.5146, 0.2032, 0.51, 0.25, 0.5146, 0.2968, 0.5283, 0.3418, 0.5504, 0.3833, 0.5803, 0.4197, 0.6167, 0.4496, 0.6582, 0.4717, 0.7032, 0.4854, 0.3125, 0.5, 0.2812, 0.5, 0.2812, 0.5, 0.3125, 0.5, 0.7188, 0.5, 0.6875, 0.5, 0.6875, 0.5, 0.7188, 0.5, 0.2812, 0.5, 0.25, 0.5, 0.25, 0.5, 0.2812, 0.5, 0.6875, 0.5, 0.6562, 0.5, 0.6562, 0.5, 0.6875, 0.5, 0.25, 0.5, 0.2188, 0.5, 0.2188, 0.5, 0.25, 0.5, 0.6562, 0.5, 0.625, 0.5, 0.625, 0.5, 0.6562, 0.5, 0.2188, 0.5, 0.1875, 0.5, 0.1875, 0.5, 0.2188, 0.5, 0.625, 0.5, 0.5938, 0.5, 0.5938, 0.5, 0.625, 0.5, 0.1875, 0.5, 0.1562, 0.5, 0.1562, 0.5, 0.1875, 0.5, 0.5938, 0.5, 0.5625, 0.5, 0.5625, 0.5, 0.5938, 0.5, 1.0, 0.5, 0.9688, 0.5, 0.9688, 0.5, 1.0, 0.5, 0.1562, 0.5, 0.125, 0.5, 0.125, 0.5, 0.1562, 0.5, 0.5625, 0.5, 0.5312, 0.5, 0.5312, 0.5, 0.5625, 0.5, 0.9688, 0.5, 0.9375, 0.5, 0.9375, 0.5, 0.9688, 0.5, 0.125, 0.5, 0.09375, 0.5, 0.09375, 0.5, 0.125, 0.5, 0.5312, 0.5, 0.5, 0.5, 0.5, 0.5, 0.5312, 0.5, 0.9375, 0.5, 0.9062, 0.5, 0.9062, 0.5, 0.9375, 0.5, 0.09375, 0.5, 0.0625, 0.5, 0.0625, 0.5, 0.09375, 0.5, 0.5, 0.5, 0.4688, 0.5, 0.4688, 0.5, 0.5, 0.5, 0.9062, 0.5, 0.875, 0.5, 0.875, 0.5, 0.9062, 0.5, 0.0625, 0.5, 0.03125, 0.5, 0.03125, 0.5, 0.0625, 0.5, 0.4688, 0.5, 0.4375, 0.5, 0.4375, 0.5, 0.4688, 0.5, 0.875, 0.5, 0.8438, 0.5, 0.8438, 0.5, 0.875, 0.5, 0.03125, 0.5, 0.0, 0.5, 0.0, 0.5, 0.03125, 0.5, 0.4375, 0.5, 0.4062, 0.5, 0.4062, 0.5, 0.4375, 0.5, 0.8438, 0.5, 0.8125, 0.5, 0.8125, 0.5, 0.8438, 0.5, 0.4062, 0.5, 0.375, 0.5, 0.375, 0.5, 0.4062, 0.5, 0.8125, 0.5, 0.7812, 0.5, 0.7812, 0.5, 0.8125, 0.5, 0.375, 0.5, 0.3438, 0.5, 0.3438, 0.5, 0.375, 0.5, 0.7812, 0.5, 0.75, 0.5, 0.75, 0.5, 0.7812, 0.5, 0.3438, 0.5, 0.3125, 0.5, 0.3125, 0.5, 0.3438, 0.5])
me_cylinder.materials.append(mat_material_003)
me_cylinder.use_remesh_fix_poles = True
me_cylinder.use_remesh_preserve_attributes = False
me_cylinder.use_mirror_vertex_groups = False
me_cylinder.update()
me_sphere = bpy.data.meshes.new('Sphere')
me_sphere.from_pydata([(-2.077e-07, 2.709, 0.9805), (-2.077e-07, 2.657, 0.452), (-2.077e-07, 1.505, -1.272), (0.5285, 2.657, 0.9805), (0.5183, 2.606, 0.452), (0.4883, 2.455, -0.05617), (0.4394, 2.209, -0.5245), (0.3737, 1.879, -0.935), (0.2936, 1.476, -1.272), (0.2022, 1.017, -1.522), (0.1031, 0.5183, -1.676), (1.037, 2.503, 0.9805), (1.017, 2.455, 0.452), (0.9578, 2.312, -0.05617), (0.862, 2.081, -0.5245), (0.7331, 1.77, -0.935), (0.576, 1.39, -1.272), (0.3967, 0.9578, -1.522), (0.2022, 0.4883, -1.676), (1.505, 2.252, 0.9805), (1.476, 2.209, 0.452), (1.39, 2.081, -0.05617), (1.251, 1.873, -0.5245), (1.064, 1.593, -0.935), (0.8362, 1.251, -1.272), (0.576, 0.862, -1.522), (0.2936, 0.4394, -1.676), (1.916, 1.916, 0.9805), (1.879, 1.879, 0.452), (1.77, 1.77, -0.05617), (1.593, 1.593, -0.5245), (1.355, 1.355, -0.935), (1.064, 1.064, -1.272), (0.7331, 0.7331, -1.522), (0.3737, 0.3737, -1.676), (2.252, 1.505, 0.9805), (2.209, 1.476, 0.452), (2.081, 1.39, -0.05617), (1.873, 1.251, -0.5245), (1.593, 1.064, -0.935), (1.251, 0.8362, -1.272), (0.862, 0.576, -1.522), (0.4394, 0.2936, -1.676), (2.503, 1.037, 0.9805), (2.455, 1.017, 0.452), (2.312, 0.9578, -0.05617), (2.081, 0.862, -0.5245), (1.77, 0.7331, -0.935), (1.39, 0.576, -1.272), (0.9578, 0.3967, -1.522), (0.4883, 0.2022, -1.676), (2.657, 0.5285, 0.9805), (2.606, 0.5183, 0.452), (2.455, 0.4883, -0.05617), (2.209, 0.4394, -0.5245), (1.879, 0.3737, -0.935), (1.476, 0.2936, -1.272), (1.017, 0.2022, -1.522), (0.5183, 0.1031, -1.676), (2.709, -1.026e-06, 0.9805), (2.657, -1.067e-06, 0.452), (2.503, -6.225e-07, -0.05617), (2.252, -9.05e-07, -0.5245), (1.916, -8.647e-07, -0.935), (1.505, -9.252e-07, -1.272), (1.037, -8.243e-07, -1.522), (0.5285, -8.344e-07, -1.676), (2.657, -0.5285, 0.9805), (2.606, -0.5183, 0.452), (2.455, -0.4883, -0.05617), (2.209, -0.4394, -0.5245), (1.879, -0.3737, -0.935), (1.476, -0.2936, -1.272), (1.017, -0.2023, -1.522), (0.5183, -0.1031, -1.676), (2.503, -1.037, 0.9805), (2.455, -1.017, 0.452), (2.312, -0.9578, -0.05617), (2.081, -0.862, -0.5245), (1.77, -0.7331, -0.935), (1.39, -0.576, -1.272), (0.9578, -0.3967, -1.522), (0.4883, -0.2023, -1.676), (2.252, -1.505, 0.9805), (2.209, -1.476, 0.452), (2.081, -1.39, -0.05617), (1.873, -1.251, -0.5245), (1.593, -1.064, -0.935), (1.251, -0.8362, -1.272), (0.862, -0.576, -1.522), (0.4394, -0.2936, -1.676), (1.916, -1.916, 0.9805), (1.879, -1.879, 0.452), (1.77, -1.77, -0.05617), (1.593, -1.593, -0.5245), (1.355, -1.355, -0.935), (1.064, -1.064, -1.272), (0.7331, -0.7331, -1.522), (0.3737, -0.3737, -1.676), (1.505, -2.252, 0.9805), (1.476, -2.209, 0.452), (1.39, -2.081, -0.05617), (1.251, -1.873, -0.5245), (1.064, -1.593, -0.935), (0.8362, -1.251, -1.272), (0.576, -0.862, -1.522), (0.2936, -0.4394, -1.676), (-2.077e-07, -8.827e-07, -1.728), (1.037, -2.503, 0.9805), (1.017, -2.455, 0.452), (0.9578, -2.312, -0.05617), (0.862, -2.081, -0.5245), (0.7331, -1.77, -0.935), (0.576, -1.39, -1.272), (0.3967, -0.9578, -1.522), (0.2022, -0.4883, -1.676), (0.5285, -2.657, 0.9805), (0.5183, -2.606, 0.452), (0.4883, -2.455, -0.05617), (0.4394, -2.209, -0.5245), (0.3737, -1.879, -0.935), (0.2936, -1.476, -1.272), (0.2022, -1.017, -1.522), (0.1031, -0.5183, -1.676), (-4.795e-07, -2.709, 0.9805), (-4.392e-07, -2.657, 0.452), (-3.549e-08, -2.503, -0.05617), (-4.392e-07, -2.252, -0.5245), (-2.777e-07, -1.916, -0.935), (-2.373e-07, -1.505, -1.272), (-1.97e-07, -1.037, -1.522), (-1.97e-07, -0.5285, -1.676), (-0.5285, -2.657, 0.9805), (-0.5183, -2.606, 0.452), (-0.4883, -2.455, -0.05617), (-0.4394, -2.209, -0.5245), (-0.3737, -1.879, -0.935), (-0.2936, -1.476, -1.272), (-0.2022, -1.017, -1.522), (-0.1031, -0.5183, -1.676), (-1.037, -2.503, 0.9805), (-1.017, -2.455, 0.452), (-0.9578, -2.312, -0.05617), (-0.862, -2.081, -0.5245), (-0.7331, -1.77, -0.935), (-0.576, -1.39, -1.272), (-0.3967, -0.9578, -1.522), (-0.2022, -0.4883, -1.676), (-1.505, -2.252, 0.9805), (-1.476, -2.209, 0.452), (-1.39, -2.081, -0.05617), (-1.251, -1.873, -0.5245), (-1.064, -1.593, -0.935), (-0.8362, -1.251, -1.272), (-0.576, -0.862, -1.522), (-0.2936, -0.4394, -1.676), (-1.916, -1.916, 0.9805), (-1.879, -1.879, 0.452), (-1.77, -1.77, -0.05617), (-1.593, -1.593, -0.5245), (-1.355, -1.355, -0.935), (-1.064, -1.064, -1.272), (-0.7331, -0.7331, -1.522), (-0.3737, -0.3737, -1.676), (-2.252, -1.505, 0.9805), (-2.209, -1.476, 0.452), (-2.081, -1.39, -0.05617), (-1.873, -1.251, -0.5245), (-1.593, -1.064, -0.935), (-1.251, -0.8362, -1.272), (-0.862, -0.576, -1.522), (-0.4394, -0.2936, -1.676), (-2.503, -1.037, 0.9805), (-2.455, -1.017, 0.452), (-2.312, -0.9578, -0.05617), (-2.081, -0.862, -0.5245), (-1.77, -0.7331, -0.935), (-1.39, -0.576, -1.272), (-0.9578, -0.3967, -1.522), (-0.4883, -0.2023, -1.676), (-2.657, -0.5285, 0.9805), (-2.606, -0.5183, 0.452), (-2.455, -0.4883, -0.05617), (-2.209, -0.4394, -0.5245), (-1.879, -0.3737, -0.935), (-1.476, -0.2936, -1.272), (-1.017, -0.2023, -1.522), (-0.5183, -0.1031, -1.676), (-2.709, -3.803e-07, 0.9805), (-2.657, -2.592e-07, 0.452), (-2.503, -8.647e-07, -0.05617), (-2.252, -3.803e-07, -0.5245), (-1.916, -5.014e-07, -0.935), (-1.505, -7.032e-07, -1.272), (-1.037, -6.83e-07, -1.522), (-0.5285, -8.546e-07, -1.676), (-2.657, 0.5285, 0.9805), (-2.606, 0.5183, 0.452), (-2.455, 0.4883, -0.05617), (-2.209, 0.4394, -0.5245), (-1.879, 0.3737, -0.935), (-1.476, 0.2936, -1.272), (-1.017, 0.2022, -1.522), (-0.5183, 0.1031, -1.676), (-2.503, 1.037, 0.9805), (-2.455, 1.017, 0.452), (-2.312, 0.9578, -0.05617), (-2.081, 0.862, -0.5245), (-1.77, 0.7331, -0.935), (-1.39, 0.576, -1.272), (-0.9578, 0.3967, -1.522), (-0.4883, 0.2022, -1.676), (-2.252, 1.505, 0.9805), (-2.209, 1.476, 0.452), (-2.081, 1.39, -0.05617), (-1.873, 1.251, -0.5245), (-1.593, 1.064, -0.935), (-1.251, 0.8362, -1.272), (-0.862, 0.576, -1.522), (-0.4394, 0.2936, -1.676), (-1.916, 1.916, 0.9805), (-1.879, 1.879, 0.452), (-1.77, 1.77, -0.05617), (-1.593, 1.593, -0.5245), (-1.355, 1.355, -0.935), (-1.064, 1.064, -1.272), (-0.7331, 0.7331, -1.522), (-0.3737, 0.3737, -1.676), (-1.505, 2.252, 0.9805), (-1.476, 2.209, 0.452), (-1.39, 2.081, -0.05617), (-1.251, 1.873, -0.5245), (-1.064, 1.593, -0.935), (-0.8362, 1.251, -1.272), (-0.576, 0.862, -1.522), (-0.2936, 0.4394, -1.676), (-1.037, 2.503, 0.9805), (-1.017, 2.455, 0.452), (-0.9578, 2.312, -0.05617), (-0.862, 2.081, -0.5245), (-0.7331, 1.77, -0.935), (-0.576, 1.39, -1.272), (-0.3967, 0.9578, -1.522), (-0.2022, 0.4883, -1.676), (-0.5285, 2.657, 0.9805), (-0.5183, 2.606, 0.452), (-0.4883, 2.455, -0.05617), (-0.4394, 2.209, -0.5245), (-0.3737, 1.879, -0.935), (-0.2936, 1.476, -1.272), (-0.2022, 1.017, -1.522), (-0.1031, 0.5183, -1.676), (-3.549e-08, 2.503, -0.05617), (5.297e-07, 2.252, -0.5245), (2.067e-07, 1.916, -0.935), (4.873e-09, 1.037, -1.522), (-1.667e-07, 0.5285, -1.676)], [], [(253, 252, 5, 6), (254, 253, 6, 7), (2, 254, 7, 8), (255, 2, 8, 9), (256, 255, 9, 10), (107, 256, 10), (1, 0, 3, 4), (252, 1, 4, 5), (5, 4, 12, 13), (6, 5, 13, 14), (7, 6, 14, 15), (8, 7, 15, 16), (9, 8, 16, 17), (10, 9, 17, 18), (107, 10, 18), (4, 3, 11, 12), (17, 16, 24, 25), (18, 17, 25, 26), (107, 18, 26), (12, 11, 19, 20), (13, 12, 20, 21), (14, 13, 21, 22), (15, 14, 22, 23), (16, 15, 23, 24), (21, 20, 28, 29), (22, 21, 29, 30), (23, 22, 30, 31), (24, 23, 31, 32), (25, 24, 32, 33), (26, 25, 33, 34), (107, 26, 34), (20, 19, 27, 28), (33, 32, 40, 41), (34, 33, 41, 42), (107, 34, 42), (28, 27, 35, 36), (29, 28, 36, 37), (30, 29, 37, 38), (31, 30, 38, 39), (32, 31, 39, 40), (38, 37, 45, 46), (39, 38, 46, 47), (40, 39, 47, 48), (41, 40, 48, 49), (42, 41, 49, 50), (107, 42, 50), (36, 35, 43, 44), (37, 36, 44, 45), (50, 49, 57, 58), (107, 50, 58), (44, 43, 51, 52), (45, 44, 52, 53), (46, 45, 53, 54), (47, 46, 54, 55), (48, 47, 55, 56), (49, 48, 56, 57), (54, 53, 61, 62), (55, 54, 62, 63), (56, 55, 63, 64), (57, 56, 64, 65), (58, 57, 65, 66), (107, 58, 66), (52, 51, 59, 60), (53, 52, 60, 61), (66, 65, 73, 74), (107, 66, 74), (60, 59, 67, 68), (61, 60, 68, 69), (62, 61, 69, 70), (63, 62, 70, 71), (64, 63, 71, 72), (65, 64, 72, 73), (71, 70, 78, 79), (72, 71, 79, 80), (73, 72, 80, 81), (74, 73, 81, 82), (107, 74, 82), (68, 67, 75, 76), (69, 68, 76, 77), (70, 69, 77, 78), (107, 82, 90), (76, 75, 83, 84), (77, 76, 84, 85), (78, 77, 85, 86), (79, 78, 86, 87), (80, 79, 87, 88), (81, 80, 88, 89), (82, 81, 89, 90), (88, 87, 95, 96), (89, 88, 96, 97), (90, 89, 97, 98), (107, 90, 98), (84, 83, 91, 92), (85, 84, 92, 93), (86, 85, 93, 94), (87, 86, 94, 95), (92, 91, 99, 100), (93, 92, 100, 101), (94, 93, 101, 102), (95, 94, 102, 103), (96, 95, 103, 104), (97, 96, 104, 105), (98, 97, 105, 106), (107, 98, 106), (104, 103, 112, 113), (105, 104, 113, 114), (106, 105, 114, 115), (107, 106, 115), (100, 99, 108, 109), (101, 100, 109, 110), (102, 101, 110, 111), (103, 102, 111, 112), (110, 109, 117, 118), (111, 110, 118, 119), (112, 111, 119, 120), (113, 112, 120, 121), (114, 113, 121, 122), (115, 114, 122, 123), (107, 115, 123), (109, 108, 116, 117), (122, 121, 129, 130), (123, 122, 130, 131), (107, 123, 131), (117, 116, 124, 125), (118, 117, 125, 126), (119, 118, 126, 127), (120, 119, 127, 128), (121, 120, 128, 129), (126, 125, 133, 134), (127, 126, 134, 135), (128, 127, 135, 136), (129, 128, 136, 137), (130, 129, 137, 138), (131, 130, 138, 139), (107, 131, 139), (125, 124, 132, 133), (138, 137, 145, 146), (139, 138, 146, 147), (107, 139, 147), (133, 132, 140, 141), (134, 133, 141, 142), (135, 134, 142, 143), (136, 135, 143, 144), (137, 136, 144, 145), (143, 142, 150, 151), (144, 143, 151, 152), (145, 144, 152, 153), (146, 145, 153, 154), (147, 146, 154, 155), (107, 147, 155), (141, 140, 148, 149), (142, 141, 149, 150), (155, 154, 162, 163), (107, 155, 163), (149, 148, 156, 157), (150, 149, 157, 158), (151, 150, 158, 159), (152, 151, 159, 160), (153, 152, 160, 161), (154, 153, 161, 162), (160, 159, 167, 168), (161, 160, 168, 169), (162, 161, 169, 170), (163, 162, 170, 171), (107, 163, 171), (157, 156, 164, 165), (158, 157, 165, 166), (159, 158, 166, 167), (107, 171, 179), (165, 164, 172, 173), (166, 165, 173, 174), (167, 166, 174, 175), (168, 167, 175, 176), (169, 168, 176, 177), (170, 169, 177, 178), (171, 170, 178, 179), (176, 175, 183, 184), (177, 176, 184, 185), (178, 177, 185, 186), (179, 178, 186, 187), (107, 179, 187), (173, 172, 180, 181), (174, 173, 181, 182), (175, 174, 182, 183), (107, 187, 195), (181, 180, 188, 189), (182, 181, 189, 190), (183, 182, 190, 191), (184, 183, 191, 192), (185, 184, 192, 193), (186, 185, 193, 194), (187, 186, 194, 195), (193, 192, 200, 201), (194, 193, 201, 202), (195, 194, 202, 203), (107, 195, 203), (189, 188, 196, 197), (190, 189, 197, 198), (191, 190, 198, 199), (192, 191, 199, 200), (197, 196, 204, 205), (198, 197, 205, 206), (199, 198, 206, 207), (200, 199, 207, 208), (201, 200, 208, 209), (202, 201, 209, 210), (203, 202, 210, 211), (107, 203, 211), (209, 208, 216, 217), (210, 209, 217, 218), (211, 210, 218, 219), (107, 211, 219), (205, 204, 212, 213), (206, 205, 213, 214), (207, 206, 214, 215), (208, 207, 215, 216), (214, 213, 221, 222), (215, 214, 222, 223), (216, 215, 223, 224), (217, 216, 224, 225), (218, 217, 225, 226), (219, 218, 226, 227), (107, 219, 227), (213, 212, 220, 221), (226, 225, 233, 234), (227, 226, 234, 235), (107, 227, 235), (221, 220, 228, 229), (222, 221, 229, 230), (223, 222, 230, 231), (224, 223, 231, 232), (225, 224, 232, 233), (231, 230, 238, 239), (232, 231, 239, 240), (233, 232, 240, 241), (234, 233, 241, 242), (235, 234, 242, 243), (107, 235, 243), (229, 228, 236, 237), (230, 229, 237, 238), (243, 242, 250, 251), (107, 243, 251), (237, 236, 244, 245), (238, 237, 245, 246), (239, 238, 246, 247), (240, 239, 247, 248), (241, 240, 248, 249), (242, 241, 249, 250), (247, 246, 252, 253), (248, 247, 253, 254), (249, 248, 254, 2), (250, 249, 2, 255), (251, 250, 255, 256), (107, 251, 256), (245, 244, 0, 1), (246, 245, 1, 252)])
me_sphere.polygons.foreach_set('use_smooth', [True] * 256)
_uv = me_sphere.uv_layers.new(name='UVMap')
_uv.uv.foreach_set('vector', [0.75, 0.3125, 0.75, 0.375, 0.7188, 0.375, 0.7188, 0.3125, 0.75, 0.25, 0.75, 0.3125, 0.7188, 0.3125, 0.7188, 0.25, 0.75, 0.1875, 0.75, 0.25, 0.7188, 0.25, 0.7188, 0.1875, 0.75, 0.125, 0.75, 0.1875, 0.7188, 0.1875, 0.7188, 0.125, 0.75, 0.0625, 0.75, 0.125, 0.7188, 0.125, 0.7187, 0.0625, 0.7344, 0.0, 0.75, 0.0625, 0.7187, 0.0625, 0.75, 0.4375, 0.75, 0.5, 0.7188, 0.5, 0.7188, 0.4375, 0.75, 0.375, 0.75, 0.4375, 0.7188, 0.4375, 0.7188, 0.375, 0.7188, 0.375, 0.7188, 0.4375, 0.6875, 0.4375, 0.6875, 0.375, 0.7188, 0.3125, 0.7188, 0.375, 0.6875, 0.375, 0.6875, 0.3125, 0.7188, 0.25, 0.7188, 0.3125, 0.6875, 0.3125, 0.6875, 0.25, 0.7188, 0.1875, 0.7188, 0.25, 0.6875, 0.25, 0.6875, 0.1875, 0.7188, 0.125, 0.7188, 0.1875, 0.6875, 0.1875, 0.6875, 0.125, 0.7187, 0.0625, 0.7188, 0.125, 0.6875, 0.125, 0.6875, 0.0625, 0.7031, 0.0, 0.7187, 0.0625, 0.6875, 0.0625, 0.7188, 0.4375, 0.7188, 0.5, 0.6875, 0.5, 0.6875, 0.4375, 0.6875, 0.125, 0.6875, 0.1875, 0.6562, 0.1875, 0.6562, 0.125, 0.6875, 0.0625, 0.6875, 0.125, 0.6562, 0.125, 0.6562, 0.0625, 0.6719, 0.0, 0.6875, 0.0625, 0.6562, 0.0625, 0.6875, 0.4375, 0.6875, 0.5, 0.6562, 0.5, 0.6562, 0.4375, 0.6875, 0.375, 0.6875, 0.4375, 0.6562, 0.4375, 0.6562, 0.375, 0.6875, 0.3125, 0.6875, 0.375, 0.6562, 0.375, 0.6562, 0.3125, 0.6875, 0.25, 0.6875, 0.3125, 0.6562, 0.3125, 0.6562, 0.25, 0.6875, 0.1875, 0.6875, 0.25, 0.6562, 0.25, 0.6562, 0.1875, 0.6562, 0.375, 0.6562, 0.4375, 0.625, 0.4375, 0.625, 0.375, 0.6562, 0.3125, 0.6562, 0.375, 0.625, 0.375, 0.625, 0.3125, 0.6562, 0.25, 0.6562, 0.3125, 0.625, 0.3125, 0.625, 0.25, 0.6562, 0.1875, 0.6562, 0.25, 0.625, 0.25, 0.625, 0.1875, 0.6562, 0.125, 0.6562, 0.1875, 0.625, 0.1875, 0.625, 0.125, 0.6562, 0.0625, 0.6562, 0.125, 0.625, 0.125, 0.625, 0.0625, 0.6406, 0.0, 0.6562, 0.0625, 0.625, 0.0625, 0.6562, 0.4375, 0.6562, 0.5, 0.625, 0.5, 0.625, 0.4375, 0.625, 0.125, 0.625, 0.1875, 0.5937, 0.1875, 0.5937, 0.125, 0.625, 0.0625, 0.625, 0.125, 0.5937, 0.125, 0.5937, 0.0625, 0.6094, 0.0, 0.625, 0.0625, 0.5937, 0.0625, 0.625, 0.4375, 0.625, 0.5, 0.5937, 0.5, 0.5937, 0.4375, 0.625, 0.375, 0.625, 0.4375, 0.5937, 0.4375, 0.5937, 0.375, 0.625, 0.3125, 0.625, 0.375, 0.5937, 0.375, 0.5937, 0.3125, 0.625, 0.25, 0.625, 0.3125, 0.5937, 0.3125, 0.5937, 0.25, 0.625, 0.1875, 0.625, 0.25, 0.5937, 0.25, 0.5937, 0.1875, 0.5937, 0.3125, 0.5937, 0.375, 0.5625, 0.375, 0.5625, 0.3125, 0.5937, 0.25, 0.5937, 0.3125, 0.5625, 0.3125, 0.5625, 0.25, 0.5937, 0.1875, 0.5937, 0.25, 0.5625, 0.25, 0.5625, 0.1875, 0.5937, 0.125, 0.5937, 0.1875, 0.5625, 0.1875, 0.5625, 0.125, 0.5937, 0.0625, 0.5937, 0.125, 0.5625, 0.125, 0.5625, 0.0625, 0.5781, 0.0, 0.5937, 0.0625, 0.5625, 0.0625, 0.5937, 0.4375, 0.5937, 0.5, 0.5625, 0.5, 0.5625, 0.4375, 0.5937, 0.375, 0.5937, 0.4375, 0.5625, 0.4375, 0.5625, 0.375, 0.5625, 0.0625, 0.5625, 0.125, 0.5312, 0.125, 0.5312, 0.0625, 0.5469, 0.0, 0.5625, 0.0625, 0.5312, 0.0625, 0.5625, 0.4375, 0.5625, 0.5, 0.5312, 0.5, 0.5312, 0.4375, 0.5625, 0.375, 0.5625, 0.4375, 0.5312, 0.4375, 0.5312, 0.375, 0.5625, 0.3125, 0.5625, 0.375, 0.5312, 0.375, 0.5312, 0.3125, 0.5625, 0.25, 0.5625, 0.3125, 0.5312, 0.3125, 0.5312, 0.25, 0.5625, 0.1875, 0.5625, 0.25, 0.5312, 0.25, 0.5312, 0.1875, 0.5625, 0.125, 0.5625, 0.1875, 0.5312, 0.1875, 0.5312, 0.125, 0.5312, 0.3125, 0.5312, 0.375, 0.5, 0.375, 0.5, 0.3125, 0.5312, 0.25, 0.5312, 0.3125, 0.5, 0.3125, 0.5, 0.25, 0.5312, 0.1875, 0.5312, 0.25, 0.5, 0.25, 0.5, 0.1875, 0.5312, 0.125, 0.5312, 0.1875, 0.5, 0.1875, 0.5, 0.125, 0.5312, 0.0625, 0.5312, 0.125, 0.5, 0.125, 0.5, 0.0625, 0.5156, 0.0, 0.5312, 0.0625, 0.5, 0.0625, 0.5312, 0.4375, 0.5312, 0.5, 0.5, 0.5, 0.5, 0.4375, 0.5312, 0.375, 0.5312, 0.4375, 0.5, 0.4375, 0.5, 0.375, 0.5, 0.0625, 0.5, 0.125, 0.4687, 0.125, 0.4687, 0.0625, 0.4844, 0.0, 0.5, 0.0625, 0.4687, 0.0625, 0.5, 0.4375, 0.5, 0.5, 0.4687, 0.5, 0.4687, 0.4375, 0.5, 0.375, 0.5, 0.4375, 0.4687, 0.4375, 0.4687, 0.375, 0.5, 0.3125, 0.5, 0.375, 0.4687, 0.375, 0.4687, 0.3125, 0.5, 0.25, 0.5, 0.3125, 0.4687, 0.3125, 0.4687, 0.25, 0.5, 0.1875, 0.5, 0.25, 0.4687, 0.25, 0.4687, 0.1875, 0.5, 0.125, 0.5, 0.1875, 0.4687, 0.1875, 0.4687, 0.125, 0.4687, 0.25, 0.4687, 0.3125, 0.4375, 0.3125, 0.4375, 0.25, 0.4687, 0.1875, 0.4687, 0.25, 0.4375, 0.25, 0.4375, 0.1875, 0.4687, 0.125, 0.4687, 0.1875, 0.4375, 0.1875, 0.4375, 0.125, 0.4687, 0.0625, 0.4687, 0.125, 0.4375, 0.125, 0.4375, 0.0625, 0.4531, 0.0, 0.4687, 0.0625, 0.4375, 0.0625, 0.4687, 0.4375, 0.4687, 0.5, 0.4375, 0.5, 0.4375, 0.4375, 0.4687, 0.375, 0.4687, 0.4375, 0.4375, 0.4375, 0.4375, 0.375, 0.4687, 0.3125, 0.4687, 0.375, 0.4375, 0.375, 0.4375, 0.3125, 0.4219, 0.0, 0.4375, 0.0625, 0.4062, 0.0625, 0.4375, 0.4375, 0.4375, 0.5, 0.4062, 0.5, 0.4062, 0.4375, 0.4375, 0.375, 0.4375, 0.4375, 0.4062, 0.4375, 0.4062, 0.375, 0.4375, 0.3125, 0.4375, 0.375, 0.4062, 0.375, 0.4062, 0.3125, 0.4375, 0.25, 0.4375, 0.3125, 0.4062, 0.3125, 0.4062, 0.25, 0.4375, 0.1875, 0.4375, 0.25, 0.4062, 0.25, 0.4062, 0.1875, 0.4375, 0.125, 0.4375, 0.1875, 0.4062, 0.1875, 0.4062, 0.125, 0.4375, 0.0625, 0.4375, 0.125, 0.4062, 0.125, 0.4062, 0.0625, 0.4062, 0.1875, 0.4062, 0.25, 0.375, 0.25, 0.375, 0.1875, 0.4062, 0.125, 0.4062, 0.1875, 0.375, 0.1875, 0.375, 0.125, 0.4062, 0.0625, 0.4062, 0.125, 0.375, 0.125, 0.375, 0.0625, 0.3906, 0.0, 0.4062, 0.0625, 0.375, 0.0625, 0.4062, 0.4375, 0.4062, 0.5, 0.375, 0.5, 0.375, 0.4375, 0.4062, 0.375, 0.4062, 0.4375, 0.375, 0.4375, 0.375, 0.375, 0.4062, 0.3125, 0.4062, 0.375, 0.375, 0.375, 0.375, 0.3125, 0.4062, 0.25, 0.4062, 0.3125, 0.375, 0.3125, 0.375, 0.25, 0.375, 0.4375, 0.375, 0.5, 0.3437, 0.5, 0.3437, 0.4375, 0.375, 0.375, 0.375, 0.4375, 0.3437, 0.4375, 0.3437, 0.375, 0.375, 0.3125, 0.375, 0.375, 0.3437, 0.375, 0.3437, 0.3125, 0.375, 0.25, 0.375, 0.3125, 0.3437, 0.3125, 0.3437, 0.25, 0.375, 0.1875, 0.375, 0.25, 0.3437, 0.25, 0.3437, 0.1875, 0.375, 0.125, 0.375, 0.1875, 0.3437, 0.1875, 0.3437, 0.125, 0.375, 0.0625, 0.375, 0.125, 0.3437, 0.125, 0.3437, 0.0625, 0.3594, 0.0, 0.375, 0.0625, 0.3437, 0.0625, 0.3437, 0.1875, 0.3437, 0.25, 0.3125, 0.25, 0.3125, 0.1875, 0.3437, 0.125, 0.3437, 0.1875, 0.3125, 0.1875, 0.3125, 0.125, 0.3437, 0.0625, 0.3437, 0.125, 0.3125, 0.125, 0.3125, 0.0625, 0.3281, 0.0, 0.3437, 0.0625, 0.3125, 0.0625, 0.3437, 0.4375, 0.3437, 0.5, 0.3125, 0.5, 0.3125, 0.4375, 0.3437, 0.375, 0.3437, 0.4375, 0.3125, 0.4375, 0.3125, 0.375, 0.3437, 0.3125, 0.3437, 0.375, 0.3125, 0.375, 0.3125, 0.3125, 0.3437, 0.25, 0.3437, 0.3125, 0.3125, 0.3125, 0.3125, 0.25, 0.3125, 0.375, 0.3125, 0.4375, 0.2812, 0.4375, 0.2812, 0.375, 0.3125, 0.3125, 0.3125, 0.375, 0.2812, 0.375, 0.2812, 0.3125, 0.3125, 0.25, 0.3125, 0.3125, 0.2812, 0.3125, 0.2812, 0.25, 0.3125, 0.1875, 0.3125, 0.25, 0.2812, 0.25, 0.2812, 0.1875, 0.3125, 0.125, 0.3125, 0.1875, 0.2812, 0.1875, 0.2812, 0.125, 0.3125, 0.0625, 0.3125, 0.125, 0.2812, 0.125, 0.2812, 0.0625, 0.2969, 0.0, 0.3125, 0.0625, 0.2812, 0.0625, 0.3125, 0.4375, 0.3125, 0.5, 0.2812, 0.5, 0.2812, 0.4375, 0.2812, 0.125, 0.2812, 0.1875, 0.25, 0.1875, 0.25, 0.125, 0.2812, 0.0625, 0.2812, 0.125, 0.25, 0.125, 0.25, 0.0625, 0.2656, 0.0, 0.2812, 0.0625, 0.25, 0.0625, 0.2812, 0.4375, 0.2812, 0.5, 0.25, 0.5, 0.25, 0.4375, 0.2812, 0.375, 0.2812, 0.4375, 0.25, 0.4375, 0.25, 0.375, 0.2812, 0.3125, 0.2812, 0.375, 0.25, 0.375, 0.25, 0.3125, 0.2812, 0.25, 0.2812, 0.3125, 0.25, 0.3125, 0.25, 0.25, 0.2812, 0.1875, 0.2812, 0.25, 0.25, 0.25, 0.25, 0.1875, 0.25, 0.375, 0.25, 0.4375, 0.2187, 0.4375, 0.2188, 0.375, 0.25, 0.3125, 0.25, 0.375, 0.2188, 0.375, 0.2187, 0.3125, 0.25, 0.25, 0.25, 0.3125, 0.2187, 0.3125, 0.2188, 0.25, 0.25, 0.1875, 0.25, 0.25, 0.2188, 0.25, 0.2188, 0.1875, 0.25, 0.125, 0.25, 0.1875, 0.2188, 0.1875, 0.2188, 0.125, 0.25, 0.0625, 0.25, 0.125, 0.2188, 0.125, 0.2188, 0.0625, 0.2344, 0.0, 0.25, 0.0625, 0.2188, 0.0625, 0.25, 0.4375, 0.25, 0.5, 0.2187, 0.5, 0.2187, 0.4375, 0.2188, 0.125, 0.2188, 0.1875, 0.1875, 0.1875, 0.1875, 0.125, 0.2188, 0.0625, 0.2188, 0.125, 0.1875, 0.125, 0.1875, 0.0625, 0.2031, 0.0, 0.2188, 0.0625, 0.1875, 0.0625, 0.2187, 0.4375, 0.2187, 0.5, 0.1875, 0.5, 0.1875, 0.4375, 0.2188, 0.375, 0.2187, 0.4375, 0.1875, 0.4375, 0.1875, 0.375, 0.2187, 0.3125, 0.2188, 0.375, 0.1875, 0.375, 0.1875, 0.3125, 0.2188, 0.25, 0.2187, 0.3125, 0.1875, 0.3125, 0.1875, 0.25, 0.2188, 0.1875, 0.2188, 0.25, 0.1875, 0.25, 0.1875, 0.1875, 0.1875, 0.3125, 0.1875, 0.375, 0.1562, 0.375, 0.1562, 0.3125, 0.1875, 0.25, 0.1875, 0.3125, 0.1562, 0.3125, 0.1562, 0.25, 0.1875, 0.1875, 0.1875, 0.25, 0.1562, 0.25, 0.1563, 0.1875, 0.1875, 0.125, 0.1875, 0.1875, 0.1563, 0.1875, 0.1563, 0.125, 0.1875, 0.0625, 0.1875, 0.125, 0.1563, 0.125, 0.1563, 0.0625, 0.1719, 0.0, 0.1875, 0.0625, 0.1563, 0.0625, 0.1875, 0.4375, 0.1875, 0.5, 0.1562, 0.5, 0.1562, 0.4375, 0.1875, 0.375, 0.1875, 0.4375, 0.1562, 0.4375, 0.1562, 0.375, 0.1563, 0.0625, 0.1563, 0.125, 0.125, 0.125, 0.125, 0.0625, 0.1406, 0.0, 0.1563, 0.0625, 0.125, 0.0625, 0.1562, 0.4375, 0.1562, 0.5, 0.125, 0.5, 0.125, 0.4375, 0.1562, 0.375, 0.1562, 0.4375, 0.125, 0.4375, 0.125, 0.375, 0.1562, 0.3125, 0.1562, 0.375, 0.125, 0.375, 0.125, 0.3125, 0.1562, 0.25, 0.1562, 0.3125, 0.125, 0.3125, 0.125, 0.25, 0.1563, 0.1875, 0.1562, 0.25, 0.125, 0.25, 0.125, 0.1875, 0.1563, 0.125, 0.1563, 0.1875, 0.125, 0.1875, 0.125, 0.125, 0.125, 0.25, 0.125, 0.3125, 0.09375, 0.3125, 0.09375, 0.25, 0.125, 0.1875, 0.125, 0.25, 0.09375, 0.25, 0.09375, 0.1875, 0.125, 0.125, 0.125, 0.1875, 0.09375, 0.1875, 0.09375, 0.125, 0.125, 0.0625, 0.125, 0.125, 0.09375, 0.125, 0.09375, 0.0625, 0.1094, 0.0, 0.125, 0.0625, 0.09375, 0.0625, 0.125, 0.4375, 0.125, 0.5, 0.09375, 0.5, 0.09375, 0.4375, 0.125, 0.375, 0.125, 0.4375, 0.09375, 0.4375, 0.09375, 0.375, 0.125, 0.3125, 0.125, 0.375, 0.09375, 0.375, 0.09375, 0.3125, 0.07813, 0.0, 0.09375, 0.0625, 0.0625, 0.0625, 0.09375, 0.4375, 0.09375, 0.5, 0.0625, 0.5, 0.0625, 0.4375, 0.09375, 0.375, 0.09375, 0.4375, 0.0625, 0.4375, 0.0625, 0.375, 0.09375, 0.3125, 0.09375, 0.375, 0.0625, 0.375, 0.0625, 0.3125, 0.09375, 0.25, 0.09375, 0.3125, 0.0625, 0.3125, 0.0625, 0.25, 0.09375, 0.1875, 0.09375, 0.25, 0.0625, 0.25, 0.0625, 0.1875, 0.09375, 0.125, 0.09375, 0.1875, 0.0625, 0.1875, 0.0625, 0.125, 0.09375, 0.0625, 0.09375, 0.125, 0.0625, 0.125, 0.0625, 0.0625, 0.0625, 0.25, 0.0625, 0.3125, 0.03125, 0.3125, 0.03125, 0.25, 0.0625, 0.1875, 0.0625, 0.25, 0.03125, 0.25, 0.03125, 0.1875, 0.0625, 0.125, 0.0625, 0.1875, 0.03125, 0.1875, 0.03125, 0.125, 0.0625, 0.0625, 0.0625, 0.125, 0.03125, 0.125, 0.03125, 0.0625, 0.04688, 0.0, 0.0625, 0.0625, 0.03125, 0.0625, 0.0625, 0.4375, 0.0625, 0.5, 0.03125, 0.5, 0.03125, 0.4375, 0.0625, 0.375, 0.0625, 0.4375, 0.03125, 0.4375, 0.03125, 0.375, 0.0625, 0.3125, 0.0625, 0.375, 0.03125, 0.375, 0.03125, 0.3125, 0.01563, 0.0, 0.03125, 0.0625, 2.384e-07, 0.0625, 0.03125, 0.4375, 0.03125, 0.5, 0.0, 0.5, 0.0, 0.4375, 0.03125, 0.375, 0.03125, 0.4375, 0.0, 0.4375, 5.96e-08, 0.375, 0.03125, 0.3125, 0.03125, 0.375, 5.96e-08, 0.375, 0.0, 0.3125, 0.03125, 0.25, 0.03125, 0.3125, 0.0, 0.3125, 0.0, 0.25, 0.03125, 0.1875, 0.03125, 0.25, 0.0, 0.25, 5.96e-08, 0.1875, 0.03125, 0.125, 0.03125, 0.1875, 5.96e-08, 0.1875, 8.941e-08, 0.125, 0.03125, 0.0625, 0.03125, 0.125, 8.941e-08, 0.125, 2.384e-07, 0.0625, 1.0, 0.1875, 1.0, 0.25, 0.9688, 0.25, 0.9688, 0.1875, 1.0, 0.125, 1.0, 0.1875, 0.9688, 0.1875, 0.9688, 0.125, 1.0, 0.0625, 1.0, 0.125, 0.9688, 0.125, 0.9688, 0.0625, 0.9844, 0.0, 1.0, 0.0625, 0.9688, 0.0625, 1.0, 0.4375, 1.0, 0.5, 0.9688, 0.5, 0.9688, 0.4375, 1.0, 0.375, 1.0, 0.4375, 0.9688, 0.4375, 0.9688, 0.375, 1.0, 0.3125, 1.0, 0.375, 0.9688, 0.375, 0.9688, 0.3125, 1.0, 0.25, 1.0, 0.3125, 0.9688, 0.3125, 0.9688, 0.25, 0.9688, 0.4375, 0.9688, 0.5, 0.9375, 0.5, 0.9375, 0.4375, 0.9688, 0.375, 0.9688, 0.4375, 0.9375, 0.4375, 0.9375, 0.375, 0.9688, 0.3125, 0.9688, 0.375, 0.9375, 0.375, 0.9375, 0.3125, 0.9688, 0.25, 0.9688, 0.3125, 0.9375, 0.3125, 0.9375, 0.25, 0.9688, 0.1875, 0.9688, 0.25, 0.9375, 0.25, 0.9375, 0.1875, 0.9688, 0.125, 0.9688, 0.1875, 0.9375, 0.1875, 0.9375, 0.125, 0.9688, 0.0625, 0.9688, 0.125, 0.9375, 0.125, 0.9375, 0.0625, 0.9531, 0.0, 0.9688, 0.0625, 0.9375, 0.0625, 0.9375, 0.1875, 0.9375, 0.25, 0.9062, 0.25, 0.9062, 0.1875, 0.9375, 0.125, 0.9375, 0.1875, 0.9062, 0.1875, 0.9063, 0.125, 0.9375, 0.0625, 0.9375, 0.125, 0.9063, 0.125, 0.9063, 0.0625, 0.9219, 0.0, 0.9375, 0.0625, 0.9063, 0.0625, 0.9375, 0.4375, 0.9375, 0.5, 0.9062, 0.5, 0.9062, 0.4375, 0.9375, 0.375, 0.9375, 0.4375, 0.9062, 0.4375, 0.9062, 0.375, 0.9375, 0.3125, 0.9375, 0.375, 0.9062, 0.375, 0.9062, 0.3125, 0.9375, 0.25, 0.9375, 0.3125, 0.9062, 0.3125, 0.9062, 0.25, 0.9062, 0.375, 0.9062, 0.4375, 0.875, 0.4375, 0.875, 0.375, 0.9062, 0.3125, 0.9062, 0.375, 0.875, 0.375, 0.875, 0.3125, 0.9062, 0.25, 0.9062, 0.3125, 0.875, 0.3125, 0.875, 0.25, 0.9062, 0.1875, 0.9062, 0.25, 0.875, 0.25, 0.875, 0.1875, 0.9063, 0.125, 0.9062, 0.1875, 0.875, 0.1875, 0.875, 0.125, 0.9063, 0.0625, 0.9063, 0.125, 0.875, 0.125, 0.875, 0.0625, 0.8906, 0.0, 0.9063, 0.0625, 0.875, 0.0625, 0.9062, 0.4375, 0.9062, 0.5, 0.875, 0.5, 0.875, 0.4375, 0.875, 0.125, 0.875, 0.1875, 0.8438, 0.1875, 0.8438, 0.125, 0.875, 0.0625, 0.875, 0.125, 0.8438, 0.125, 0.8438, 0.0625, 0.8594, 0.0, 0.875, 0.0625, 0.8438, 0.0625, 0.875, 0.4375, 0.875, 0.5, 0.8438, 0.5, 0.8438, 0.4375, 0.875, 0.375, 0.875, 0.4375, 0.8438, 0.4375, 0.8438, 0.375, 0.875, 0.3125, 0.875, 0.375, 0.8438, 0.375, 0.8438, 0.3125, 0.875, 0.25, 0.875, 0.3125, 0.8438, 0.3125, 0.8438, 0.25, 0.875, 0.1875, 0.875, 0.25, 0.8438, 0.25, 0.8438, 0.1875, 0.8438, 0.3125, 0.8438, 0.375, 0.8125, 0.375, 0.8125, 0.3125, 0.8438, 0.25, 0.8438, 0.3125, 0.8125, 0.3125, 0.8125, 0.25, 0.8438, 0.1875, 0.8438, 0.25, 0.8125, 0.25, 0.8125, 0.1875, 0.8438, 0.125, 0.8438, 0.1875, 0.8125, 0.1875, 0.8125, 0.125, 0.8438, 0.0625, 0.8438, 0.125, 0.8125, 0.125, 0.8125, 0.0625, 0.8281, 0.0, 0.8438, 0.0625, 0.8125, 0.0625, 0.8438, 0.4375, 0.8438, 0.5, 0.8125, 0.5, 0.8125, 0.4375, 0.8438, 0.375, 0.8438, 0.4375, 0.8125, 0.4375, 0.8125, 0.375, 0.8125, 0.0625, 0.8125, 0.125, 0.7812, 0.125, 0.7812, 0.0625, 0.7969, 0.0, 0.8125, 0.0625, 0.7812, 0.0625, 0.8125, 0.4375, 0.8125, 0.5, 0.7812, 0.5, 0.7812, 0.4375, 0.8125, 0.375, 0.8125, 0.4375, 0.7812, 0.4375, 0.7812, 0.375, 0.8125, 0.3125, 0.8125, 0.375, 0.7812, 0.375, 0.7812, 0.3125, 0.8125, 0.25, 0.8125, 0.3125, 0.7812, 0.3125, 0.7812, 0.25, 0.8125, 0.1875, 0.8125, 0.25, 0.7812, 0.25, 0.7812, 0.1875, 0.8125, 0.125, 0.8125, 0.1875, 0.7812, 0.1875, 0.7812, 0.125, 0.7812, 0.3125, 0.7812, 0.375, 0.75, 0.375, 0.75, 0.3125, 0.7812, 0.25, 0.7812, 0.3125, 0.75, 0.3125, 0.75, 0.25, 0.7812, 0.1875, 0.7812, 0.25, 0.75, 0.25, 0.75, 0.1875, 0.7812, 0.125, 0.7812, 0.1875, 0.75, 0.1875, 0.75, 0.125, 0.7812, 0.0625, 0.7812, 0.125, 0.75, 0.125, 0.75, 0.0625, 0.7656, 0.0, 0.7812, 0.0625, 0.75, 0.0625, 0.7812, 0.4375, 0.7812, 0.5, 0.75, 0.5, 0.75, 0.4375, 0.7812, 0.375, 0.7812, 0.4375, 0.75, 0.4375, 0.75, 0.375])
me_sphere.materials.append(mat_material_002)
me_sphere.use_remesh_fix_poles = True
me_sphere.use_remesh_preserve_attributes = False
me_sphere.use_mirror_vertex_groups = False
me_sphere.update()

# ---- objects
ob_plane = bpy.data.objects.new('Plane', me_plane)
ob_plane_002 = bpy.data.objects.new('Plane.002', me_plane_002)
ob_plane_001 = bpy.data.objects.new('Plane.001', me_plane_001)
ob_cylinder = bpy.data.objects.new('Cylinder', me_cylinder)
ob_sphere = bpy.data.objects.new('Sphere', me_sphere)
ob_camera = bpy.data.objects.new('Camera', cam_camera)
ob_light_001 = bpy.data.objects.new('Light.001', light_light_002)
ob_light = bpy.data.objects.new('Light', light_light)

# ---- transforms, parenting, visibility, modifiers, constraints
ob_plane.location = (0.0, 0.0, 0.0)
ob_plane.rotation_euler = (1.571, -0.0, 0.0)
ob_plane.lineart.crease_threshold = 0.0
_m = ob_plane.modifiers.new('Solidify', 'SOLIDIFY')
_m.thickness = 0.02
_m.material_offset = 1
_m.material_offset_rim = 1
ob_plane_002.parent = ob_plane
ob_plane_002.matrix_parent_inverse = Matrix(((1.0, 0.0, 0.0, -0.0), (0.0, -4.371e-08, 1.0, 0.0), (0.0, -1.0, -4.371e-08, 0.0), (-0.0, 0.0, -0.0, 1.0)))
ob_plane_002.location = (0.0, 0.0, 0.0)
ob_plane_002.rotation_euler = (1.571, -0.0, 0.0)
ob_plane_002.lineart.crease_threshold = 0.0
_m = ob_plane_002.modifiers.new('Solidify', 'SOLIDIFY')
_m.thickness = 0.02
_m.material_offset = 1
_m.material_offset_rim = 1
ob_plane_001.location = (0.0, 11.51, 0.0)
ob_plane_001.rotation_euler = (1.571, -0.0, 0.0)
ob_plane_001.scale = (10.3, 10.3, 1.0)
ob_plane_001.lineart.crease_threshold = 0.0
ob_cylinder.parent = ob_plane
ob_cylinder.matrix_parent_inverse = Matrix(((1.0, 0.0, 0.0, -0.0), (0.0, -4.371e-08, 1.0, 0.0), (0.0, -1.0, -4.371e-08, 0.0), (-0.0, 0.0, -0.0, 1.0)))
ob_cylinder.location = (-0.1665, 1.355, 0.5381)
ob_cylinder.scale = (0.3, 0.3, 0.3)
ob_cylinder.lineart.crease_threshold = 0.0
ob_sphere.parent = ob_plane
ob_sphere.matrix_parent_inverse = Matrix(((1.0, 0.0, 0.0, -0.0), (0.0, -4.371e-08, 1.0, 0.0), (0.0, -1.0, -4.371e-08, 0.0), (-0.0, 0.0, -0.0, 1.0)))
ob_sphere.location = (0.0, 2.956, 0.6926)
ob_sphere.rotation_euler = (1.571, 0.0, 0.0)
ob_sphere.lineart.crease_threshold = 0.0
ob_camera.location = (-0.1194, -9.885, -0.2077)
ob_camera.rotation_euler = (1.602, -8.456e-08, -0.03927)
ob_camera.lock_rotations_4d = False
ob_camera.empty_display_type = 'ARROWS'
ob_camera.color = (0.0, 0.0, 0.0, 0.0)
ob_camera.display_type = 'WIRE'
ob_camera.lineart.crease_threshold = 0.0
ob_light_001.location = (-2.821, 0.7707, -2.741)
ob_light_001.rotation_euler = (0.6503, 0.05522, 1.866)
ob_light_001.lock_rotations_4d = False
ob_light_001.empty_display_type = 'ARROWS'
ob_light_001.color = (0.0, 0.0, 0.0, 0.0)
ob_light_001.lineart.crease_threshold = 0.0
ob_light.location = (2.499, 1.005, 1.923)
ob_light.rotation_euler = (0.6503, 0.05522, 1.866)
ob_light.lock_rotations_4d = False
ob_light.empty_display_type = 'ARROWS'
ob_light.color = (0.0, 0.0, 0.0, 0.0)
ob_light.lineart.crease_threshold = 0.0

# ---- collection membership
col_card.objects.link(ob_plane)
col_card.objects.link(ob_plane_002)
col_card.objects.link(ob_plane_001)
col_bolt.objects.link(ob_cylinder)
col_bolt.objects.link(ob_sphere)
col_mask.objects.link(ob_plane_002)
col_cam.objects.link(ob_camera)
col_cam.objects.link(ob_light_001)
col_cam.objects.link(ob_light)
def _layer_coll(name, lc=None):
    lc = lc or bpy.context.view_layer.layer_collection
    for c in lc.children:
        if c.name == name: return c
        r = _layer_coll(name, c)
        if r: return r
_layer_coll('Bolt').exclude = True
_layer_coll('mask').exclude = True

# ---- scene / render settings (as saved in the file)
scene.camera = ob_camera
scene.frame_start = 1; scene.frame_end = 96; scene.frame_set(0)
scene.render.engine = 'CYCLES'
scene.render.image_settings.color_mode = 'RGB'
scene.render.film_transparent = True
scene.cycles.use_denoising = False
scene.cycles.samples = 256
scene.cycles.sampling_pattern = 'TABULATED_SOBOL'
scene.cycles.use_adaptive_sampling = False
scene.cycles.use_light_tree = False
scene.eevee.taa_render_samples = 255
scene.view_settings.view_transform = 'Filmic'
bpy.context.view_layer.update()
